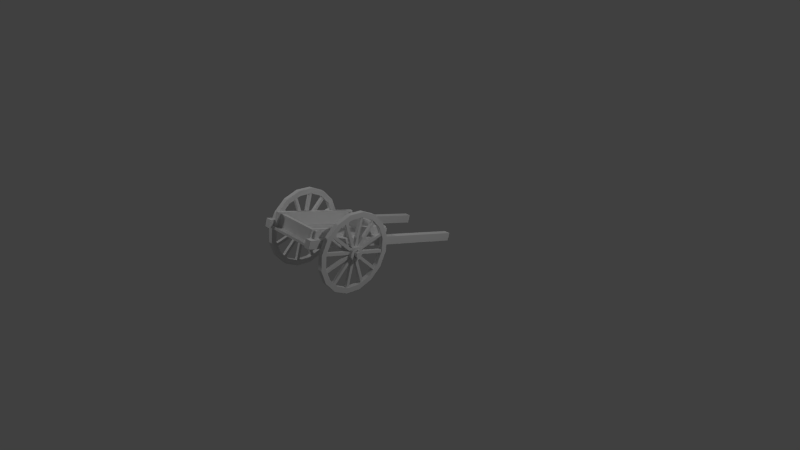 # Source: lowpolycart.blend  (saved by Blender 2.78.0; exported with 4.5.12 LTS)
import bpy
from mathutils import Matrix  # noqa: F401  (used for matrix-valued properties, if any)

bpy.ops.wm.read_factory_settings(use_empty=True)
scene = bpy.context.scene
scene.name = 'Scene'

# ---- collections
col_collection_1 = bpy.data.collections.new('Collection 1'); scene.collection.children.link(col_collection_1)

# ---- materials (node trees are filled in below, after node groups)
mat_lowpolycart = bpy.data.materials.new('lowpolycart')
mat_lowpolycart.alpha_threshold = 0.0
mat_lowpolycart.use_transparent_shadow = False
mat_lowpolycart.roughness = 0.5
mat_lowpolycart.specular_intensity = 0.08
mat_lowpolycart.line_color = (0.0, 0.0, 0.0, 1.0)

# ---- material node trees

# ---- world
world_world = bpy.data.worlds.new('World'); scene.world = world_world
world_world.color = (0.05088, 0.05088, 0.05088)
world_world.use_sun_shadow = False
world_world.sun_shadow_jitter_overblur = 0.0
world_world.cycles.sampling_method = 'NONE'
world_world.cycles.sample_map_resolution = 256

# ---- cameras
cam_camera = bpy.data.cameras.new('Camera')
cam_camera.clip_end = 100.0
cam_camera.lens = 35.0
cam_camera.sensor_width = 32.0
cam_camera.sensor_height = 18.0
cam_camera.ortho_scale = 7.314
cam_camera.dof.focus_distance = 0.0
cam_camera.dof.aperture_fstop = 128.0

# ---- lights
light_lamp_001 = bpy.data.lights.new('Lamp.001', 'POINT')
light_lamp_001.transmission_factor = 0.0
light_lamp_001.cutoff_distance = 30.0
light_lamp_001.energy = 100.0
light_lamp_001.shadow_buffer_clip_start = 1.001
light_lamp_001.shadow_soft_size = 0.1
light_lamp_001.shadow_maximum_resolution = 0.006
light_lamp_001.use_absolute_resolution = True
light_lamp_001.cycles.use_multiple_importance_sampling = False
light_lamp = bpy.data.lights.new('Lamp', 'POINT')
light_lamp.transmission_factor = 0.0
light_lamp.cutoff_distance = 30.0
light_lamp.energy = 100.0
light_lamp.shadow_buffer_clip_start = 1.001
light_lamp.shadow_soft_size = 0.1
light_lamp.shadow_maximum_resolution = 0.006
light_lamp.use_absolute_resolution = True
light_lamp.cycles.use_multiple_importance_sampling = False

# ---- meshes
me_lowpolycart = bpy.data.meshes.new('lowpolycart')
me_lowpolycart.from_pydata([(0.5466, -0.7533, 0.4312), (0.5466, -0.719, 0.541), (0.5498, -0.7458, 0.4289), (0.5498, -0.7115, 0.5386), (0.5576, -0.7428, 0.4279), (0.5576, -0.7084, 0.5377), (0.5654, -0.7458, 0.4289), (0.5654, -0.7115, 0.5386), (0.5686, -0.7533, 0.4312), (0.5686, -0.719, 0.541), (0.5654, -0.7607, 0.4336), (0.5654, -0.7264, 0.5433), (0.5576, -0.7638, 0.4345), (0.5576, -0.7295, 0.5443), (0.5498, -0.7607, 0.4336), (0.5498, -0.7264, 0.5433), (-0.5325, -0.7533, 0.4312), (-0.5325, -0.719, 0.541), (-0.5357, -0.7458, 0.4289), (-0.5357, -0.7115, 0.5386), (-0.5435, -0.7428, 0.4279), (-0.5435, -0.7084, 0.5377), (-0.5513, -0.7458, 0.4289), (-0.5513, -0.7115, 0.5386), (-0.5546, -0.7533, 0.4312), (-0.5546, -0.719, 0.541), (-0.5513, -0.7607, 0.4336), (-0.5513, -0.7264, 0.5433), (-0.5435, -0.7638, 0.4345), (-0.5435, -0.7295, 0.5443), (-0.5357, -0.7607, 0.4336), (-0.5357, -0.7264, 0.5433), (-0.4912, -0.6207, 0.9207), (-0.452, -0.8884, 0.06475), (-0.452, -0.5833, 0.909), (-0.452, -0.8511, 0.05306), (-0.4996, -0.8878, 0.001228), (-0.4996, -1.062, 0.09633), (-0.4996, -1.187, 0.2509), (-0.4996, -1.243, 0.4414), (-0.4996, -1.222, 0.6388), (-0.4996, -1.126, 0.813), (-0.4996, -0.9719, 0.9377), (-0.4996, -0.7814, 0.9937), (-0.4996, -0.584, 0.9725), (-0.4996, -0.4097, 0.8774), (-0.4996, -0.2851, 0.7228), (-0.4996, -0.2291, 0.5324), (-0.4996, -0.2503, 0.3349), (-0.4996, -0.3454, 0.1607), (-0.4996, -0.4999, 0.03605), (-0.4996, -0.6904, -0.01994), (-0.4996, -0.8672, 0.06694), (-0.4996, -1.018, 0.1492), (-0.4996, -1.126, 0.2828), (-0.4996, -1.174, 0.4475), (-0.4996, -1.156, 0.6182), (-0.4996, -1.074, 0.7689), (-0.4996, -0.9399, 0.8767), (-0.4996, -0.7752, 0.9251), (-0.4996, -0.6045, 0.9068), (-0.4996, -0.4538, 0.8245), (-0.4996, -0.3461, 0.6909), (-0.4996, -0.2977, 0.5262), (-0.4996, -0.316, 0.3555), (-0.4996, -0.3982, 0.2048), (-0.4996, -0.5318, 0.09705), (-0.4996, -0.6965, 0.04864), (-0.4425, -0.8878, 0.001228), (-0.4425, -1.062, 0.09633), (-0.4425, -1.187, 0.2509), (-0.4425, -1.243, 0.4414), (-0.4425, -1.222, 0.6388), (-0.4425, -1.126, 0.813), (-0.4425, -0.9719, 0.9377), (-0.4425, -0.7814, 0.9937), (-0.4425, -0.584, 0.9725), (-0.4425, -0.4097, 0.8774), (-0.4425, -0.2851, 0.7228), (-0.4425, -0.2291, 0.5324), (-0.4425, -0.2503, 0.3349), (-0.4425, -0.3454, 0.1607), (-0.4425, -0.4999, 0.03605), (-0.4425, -0.6904, -0.01994), (-0.4425, -0.8672, 0.06694), (-0.4425, -1.018, 0.1492), (-0.4425, -1.126, 0.2828), (-0.4425, -1.174, 0.4475), (-0.4425, -1.156, 0.6182), (-0.4425, -1.074, 0.7689), (-0.4425, -0.9399, 0.8767), (-0.4425, -0.7752, 0.9251), (-0.4425, -0.6045, 0.9068), (-0.4425, -0.4538, 0.8245), (-0.4425, -0.3461, 0.6909), (-0.4425, -0.2977, 0.5262), (-0.4425, -0.316, 0.3555), (-0.4425, -0.3982, 0.2048), (-0.4425, -0.5318, 0.09705), (-0.4425, -0.6965, 0.04864), (-0.4522, -0.762, 0.4035), (-0.41, -0.762, 0.4035), (-0.4522, -0.7168, 0.4016), (-0.41, -0.7168, 0.4016), (-0.4522, -0.6767, 0.4226), (-0.41, -0.6767, 0.4226), (-0.4522, -0.6525, 0.4608), (-0.41, -0.6525, 0.4608), (-0.4522, -0.6506, 0.506), (-0.41, -0.6506, 0.506), (-0.4522, -0.6716, 0.546), (-0.41, -0.6716, 0.546), (-0.4522, -0.7098, 0.5702), (-0.41, -0.7098, 0.5702), (-0.4522, -0.755, 0.5721), (-0.41, -0.755, 0.5721), (-0.4522, -0.7951, 0.5511), (-0.41, -0.7951, 0.5511), (-0.4522, -0.8193, 0.5129), (-0.41, -0.8193, 0.5129), (-0.4522, -0.8211, 0.4678), (-0.41, -0.8211, 0.4678), (-0.4522, -0.8002, 0.4277), (-0.41, -0.8002, 0.4277), (-0.41, -0.7496, 0.4429), (-0.41, -0.7258, 0.4419), (-0.41, -0.7047, 0.453), (-0.41, -0.6919, 0.4731), (-0.41, -0.6909, 0.4969), (-0.41, -0.702, 0.518), (-0.41, -0.7221, 0.5308), (-0.41, -0.746, 0.5318), (-0.41, -0.7671, 0.5207), (-0.41, -0.7798, 0.5006), (-0.41, -0.7808, 0.4768), (-0.41, -0.7698, 0.4557), (-0.4386, -0.7496, 0.4429), (-0.4386, -0.7258, 0.4419), (-0.4386, -0.7047, 0.453), (-0.4386, -0.6919, 0.4731), (-0.4386, -0.6909, 0.4969), (-0.4386, -0.702, 0.518), (-0.4386, -0.7221, 0.5308), (-0.4386, -0.746, 0.5318), (-0.4386, -0.7671, 0.5207), (-0.4386, -0.7798, 0.5006), (-0.4386, -0.7808, 0.4768), (-0.4386, -0.7698, 0.4557), (-0.5318, -0.762, 0.4035), (-0.4896, -0.762, 0.4035), (-0.5318, -0.7168, 0.4016), (-0.4896, -0.7168, 0.4016), (-0.5318, -0.6767, 0.4226), (-0.4896, -0.6767, 0.4226), (-0.5318, -0.6525, 0.4608), (-0.4896, -0.6525, 0.4608), (-0.5318, -0.6506, 0.506), (-0.4896, -0.6506, 0.506), (-0.5318, -0.6716, 0.546), (-0.4896, -0.6716, 0.546), (-0.5318, -0.7098, 0.5702), (-0.4896, -0.7098, 0.5702), (-0.5318, -0.755, 0.5721), (-0.4896, -0.755, 0.5721), (-0.5318, -0.7951, 0.5511), (-0.4896, -0.7951, 0.5511), (-0.5318, -0.8193, 0.5129), (-0.4896, -0.8193, 0.5129), (-0.5318, -0.8211, 0.4678), (-0.4896, -0.8211, 0.4678), (-0.5318, -0.8002, 0.4277), (-0.4896, -0.8002, 0.4277), (-0.5318, -0.7492, 0.4442), (-0.5318, -0.7261, 0.4432), (-0.5318, -0.7056, 0.454), (-0.5318, -0.6932, 0.4735), (-0.5318, -0.6923, 0.4966), (-0.5318, -0.703, 0.5171), (-0.5318, -0.7225, 0.5295), (-0.5318, -0.7457, 0.5305), (-0.5318, -0.7662, 0.5198), (-0.5318, -0.7786, 0.5002), (-0.5318, -0.7795, 0.4771), (-0.5318, -0.7688, 0.4566), (-0.5029, -0.7492, 0.4442), (-0.5029, -0.7261, 0.4432), (-0.5029, -0.7056, 0.454), (-0.5029, -0.6932, 0.4735), (-0.5029, -0.6923, 0.4966), (-0.5029, -0.703, 0.5171), (-0.5029, -0.7225, 0.5295), (-0.5029, -0.7457, 0.5305), (-0.5029, -0.7662, 0.5198), (-0.5029, -0.7786, 0.5002), (-0.5029, -0.7795, 0.4771), (-0.5029, -0.7688, 0.4566), (0.4663, -0.762, 0.4035), (0.4241, -0.762, 0.4035), (0.4663, -0.7168, 0.4016), (0.4241, -0.7168, 0.4016), (0.4663, -0.6767, 0.4226), (0.4241, -0.6767, 0.4226), (0.4663, -0.6525, 0.4608), (0.4241, -0.6525, 0.4608), (0.4663, -0.6506, 0.506), (0.4241, -0.6506, 0.506), (0.4663, -0.6716, 0.546), (0.4241, -0.6716, 0.546), (0.4663, -0.7098, 0.5702), (0.4241, -0.7098, 0.5702), (0.4663, -0.755, 0.5721), (0.4241, -0.755, 0.5721), (0.4663, -0.7951, 0.5511), (0.4241, -0.7951, 0.5511), (0.4663, -0.8193, 0.5129), (0.4241, -0.8193, 0.5129), (0.4663, -0.8211, 0.4678), (0.4241, -0.8211, 0.4678), (0.4663, -0.8002, 0.4277), (0.4241, -0.8002, 0.4277), (0.4241, -0.7496, 0.4429), (0.4241, -0.7258, 0.4419), (0.4241, -0.7047, 0.453), (0.4241, -0.6919, 0.4731), (0.4241, -0.6909, 0.4969), (0.4241, -0.702, 0.518), (0.4241, -0.7221, 0.5308), (0.4241, -0.746, 0.5318), (0.4241, -0.7671, 0.5207), (0.4241, -0.7798, 0.5006), (0.4241, -0.7808, 0.4768), (0.4241, -0.7698, 0.4557), (0.4527, -0.7496, 0.4429), (0.4527, -0.7258, 0.4419), (0.4527, -0.7047, 0.453), (0.4527, -0.6919, 0.4731), (0.4527, -0.6909, 0.4969), (0.4527, -0.702, 0.518), (0.4527, -0.7221, 0.5308), (0.4527, -0.746, 0.5318), (0.4527, -0.7671, 0.5207), (0.4527, -0.7798, 0.5006), (0.4527, -0.7808, 0.4768), (0.4527, -0.7698, 0.4557), (0.5459, -0.762, 0.4035), (0.5037, -0.762, 0.4035), (0.5459, -0.7168, 0.4016), (0.5037, -0.7168, 0.4016), (0.5459, -0.6767, 0.4226), (0.5037, -0.6767, 0.4226), (0.5459, -0.6525, 0.4608), (0.5037, -0.6525, 0.4608), (0.5459, -0.6506, 0.506), (0.5037, -0.6506, 0.506), (0.5459, -0.6716, 0.546), (0.5037, -0.6716, 0.546), (0.5459, -0.7098, 0.5702), (0.5037, -0.7098, 0.5702), (0.5459, -0.755, 0.5721), (0.5037, -0.755, 0.5721), (0.5459, -0.7951, 0.5511), (0.5037, -0.7951, 0.5511), (0.5459, -0.8193, 0.5129), (0.5037, -0.8193, 0.5129), (0.5459, -0.8211, 0.4678), (0.5037, -0.8211, 0.4678), (0.5459, -0.8002, 0.4277), (0.5037, -0.8002, 0.4277), (0.5459, -0.7492, 0.4442), (0.5459, -0.7261, 0.4432), (0.5459, -0.7056, 0.454), (0.5459, -0.6932, 0.4735), (0.5459, -0.6923, 0.4966), (0.5459, -0.703, 0.5171), (0.5459, -0.7225, 0.5295), (0.5459, -0.7457, 0.5305), (0.5459, -0.7662, 0.5198), (0.5459, -0.7786, 0.5002), (0.5459, -0.7795, 0.4771), (0.5459, -0.7688, 0.4566), (0.517, -0.7492, 0.4442), (0.517, -0.7261, 0.4432), (0.517, -0.7056, 0.454), (0.517, -0.6932, 0.4735), (0.517, -0.6923, 0.4966), (0.517, -0.703, 0.5171), (0.517, -0.7225, 0.5295), (0.517, -0.7457, 0.5305), (0.517, -0.7662, 0.5198), (0.517, -0.7786, 0.5002), (0.517, -0.7795, 0.4771), (0.517, -0.7688, 0.4566), (0.5137, -0.8878, 0.001228), (0.5137, -1.062, 0.09633), (0.5137, -1.187, 0.2509), (0.5137, -1.243, 0.4414), (0.5137, -1.222, 0.6388), (0.5137, -1.126, 0.813), (0.5137, -0.9719, 0.9377), (0.5137, -0.7814, 0.9937), (0.5137, -0.584, 0.9725), (0.5137, -0.4097, 0.8774), (0.5137, -0.2851, 0.7228), (0.5137, -0.2291, 0.5324), (0.5137, -0.2503, 0.3349), (0.5137, -0.3454, 0.1607), (0.5137, -0.4999, 0.03605), (0.5137, -0.6904, -0.01994), (0.5137, -0.8672, 0.06694), (0.5137, -1.018, 0.1492), (0.5137, -1.126, 0.2828), (0.5137, -1.174, 0.4475), (0.5137, -1.156, 0.6182), (0.5137, -1.074, 0.7689), (0.5137, -0.9399, 0.8767), (0.5137, -0.7752, 0.9251), (0.5137, -0.6045, 0.9068), (0.5137, -0.4538, 0.8245), (0.5137, -0.3461, 0.6909), (0.5137, -0.2977, 0.5262), (0.5137, -0.316, 0.3555), (0.5137, -0.3982, 0.2048), (0.5137, -0.5318, 0.09705), (0.5137, -0.6965, 0.04864), (0.4566, -0.8878, 0.001228), (0.4566, -1.062, 0.09633), (0.4566, -1.187, 0.2509), (0.4566, -1.243, 0.4414), (0.4566, -1.222, 0.6388), (0.4566, -1.126, 0.813), (0.4566, -0.9719, 0.9377), (0.4566, -0.7814, 0.9937), (0.4566, -0.584, 0.9725), (0.4566, -0.4097, 0.8774), (0.4566, -0.2851, 0.7228), (0.4566, -0.2291, 0.5324), (0.4566, -0.2503, 0.3349), (0.4566, -0.3454, 0.1607), (0.4566, -0.4999, 0.03605), (0.4566, -0.6904, -0.01994), (0.4566, -0.8672, 0.06694), (0.4566, -1.018, 0.1492), (0.4566, -1.126, 0.2828), (0.4566, -1.174, 0.4475), (0.4566, -1.156, 0.6182), (0.4566, -1.074, 0.7689), (0.4566, -0.9399, 0.8767), (0.4566, -0.7752, 0.9251), (0.4566, -0.6045, 0.9068), (0.4566, -0.4538, 0.8245), (0.4566, -0.3461, 0.6909), (0.4566, -0.2977, 0.5262), (0.4566, -0.316, 0.3555), (0.4566, -0.3982, 0.2048), (0.4566, -0.5318, 0.09705), (0.4566, -0.6965, 0.04864), (0.5884, -0.747, 0.4512), (-0.5736, -0.747, 0.4512), (0.5884, -0.7277, 0.4504), (-0.5736, -0.7277, 0.4504), (0.5884, -0.7106, 0.4594), (-0.5736, -0.7106, 0.4594), (0.5884, -0.7002, 0.4757), (-0.5736, -0.7002, 0.4757), (0.5884, -0.6994, 0.495), (-0.5736, -0.6994, 0.495), (0.5884, -0.7084, 0.5122), (-0.5736, -0.7084, 0.5122), (0.5884, -0.7247, 0.5225), (-0.5736, -0.7247, 0.5225), (0.5866, -0.7441, 0.5233), (-0.5736, -0.7441, 0.5233), (0.5866, -0.7612, 0.5144), (-0.5736, -0.7612, 0.5144), (0.5866, -0.7716, 0.498), (-0.5736, -0.7716, 0.498), (0.5866, -0.7724, 0.4787), (-0.5736, -0.7724, 0.4787), (0.5866, -0.7634, 0.4615), (-0.5736, -0.7634, 0.4615), (-0.3471, -1.307, 0.7184), (-0.3471, -0.1227, 0.3478), (-0.3471, -1.298, 0.7474), (-0.3471, -0.1136, 0.3768), (0.3612, -0.1136, 0.3768), (0.3612, -1.298, 0.7474), (0.3612, -1.307, 0.7184), (0.3612, -0.1227, 0.3478), (-0.3593, -1.182, 0.8795), (-0.3593, -1.135, 0.8648), (-0.3593, -1.231, 0.7248), (-0.3593, -1.183, 0.71), (-0.3593, -0.1464, 0.5555), (-0.3593, -0.09917, 0.5407), (-0.3593, -0.1948, 0.4007), (-0.3593, -0.1476, 0.386), (0.007039, -1.182, 0.8795), (0.3734, -1.182, 0.8795), (0.3734, -1.135, 0.8648), (0.007039, -1.135, 0.8648), (0.007039, -1.231, 0.7248), (0.3734, -1.231, 0.7248), (0.3734, -1.183, 0.71), (0.007039, -1.183, 0.71), (0.007039, -0.1464, 0.5555), (0.3734, -0.1464, 0.5555), (0.3734, -0.09917, 0.5407), (0.007039, -0.09917, 0.5407), (0.007039, -0.1948, 0.4007), (0.3734, -0.1948, 0.4007), (0.3734, -0.1476, 0.386), (0.007039, -0.1476, 0.386), (-0.2887, -1.215, 0.9065), (-0.3283, -1.215, 0.9065), (-0.3283, -0.08583, 0.5534), (-0.2887, -0.08583, 0.5534), (-0.2887, -1.267, 0.7393), (-0.3283, -1.267, 0.7393), (-0.3283, -0.1381, 0.3862), (-0.2887, -0.1381, 0.3862), (0.3028, -1.215, 0.9065), (0.3424, -1.215, 0.9065), (0.3424, -0.08583, 0.5534), (0.3028, -0.08583, 0.5534), (0.3028, -1.267, 0.7393), (0.3424, -1.267, 0.7393), (0.3424, -0.1381, 0.3862), (0.3028, -0.1381, 0.3862), (-0.3283, -1.335, 0.7238), (-0.4085, -1.335, 0.7238), (-0.4085, 0.9293, 0.01543), (-0.3283, 0.9293, 0.01543), (-0.3283, -1.304, 0.8228), (-0.4085, -1.304, 0.8228), (-0.4085, 0.9602, 0.1144), (-0.3283, 0.9602, 0.1144), (0.3423, -1.335, 0.7238), (0.4226, -1.335, 0.7238), (0.4226, 0.9293, 0.01543), (0.3423, 0.9293, 0.01543), (0.3423, -1.304, 0.8228), (0.4226, -1.304, 0.8228), (0.4226, 0.9602, 0.1144), (0.3423, 0.9602, 0.1144), (-0.4912, -0.3026, 0.604), (-0.452, -0.3026, 0.604), (-0.452, -1.178, 0.4079), (-0.4912, -1.178, 0.4079), (-0.4912, -0.2941, 0.5658), (-0.452, -0.2941, 0.5658), (-0.452, -1.169, 0.3697), (-0.4912, -1.169, 0.3697), (-0.4912, -0.4192, 0.8049), (-0.452, -0.4192, 0.8049), (-0.452, -1.079, 0.1976), (-0.4912, -1.079, 0.1976), (-0.4912, -0.3927, 0.7761), (-0.452, -0.3927, 0.7761), (-0.452, -1.053, 0.1688), (-0.4912, -1.053, 0.1688), (-0.4912, -0.853, 0.9201), (-0.452, -0.853, 0.9201), (-0.452, -0.6569, 0.04502), (-0.4912, -0.6569, 0.04502), (-0.4912, -0.8148, 0.9287), (-0.452, -0.8148, 0.9287), (-0.452, -0.6187, 0.05359), (-0.4912, -0.6187, 0.05359), (-0.4912, -1.054, 0.8035), (-0.452, -1.054, 0.8035), (-0.452, -0.4466, 0.1437), (-0.4912, -0.4466, 0.1437), (-0.4912, -1.025, 0.83), (-0.452, -1.025, 0.83), (-0.452, -0.4178, 0.1702), (-0.4912, -0.4178, 0.1702), (-0.452, -0.6207, 0.9207), (-0.4912, -0.8884, 0.06475), (-0.4912, -0.5833, 0.909), (-0.4912, -0.8511, 0.05306), (-0.4912, -1.17, 0.602), (-0.452, -1.17, 0.602), (-0.452, -0.3138, 0.3343), (-0.4912, -0.3138, 0.3343), (-0.4912, -1.158, 0.6394), (-0.452, -1.158, 0.6394), (-0.452, -0.3021, 0.3717), (-0.4912, -0.3021, 0.3717), (0.5053, -0.3026, 0.604), (0.4661, -0.3026, 0.604), (0.4661, -1.178, 0.4079), (0.5053, -1.178, 0.4079), (0.5053, -0.2941, 0.5658), (0.4661, -0.2941, 0.5658), (0.4661, -1.169, 0.3697), (0.5053, -1.169, 0.3697), (0.5053, -0.4192, 0.8049), (0.4661, -0.4192, 0.8049), (0.4661, -1.079, 0.1976), (0.5053, -1.079, 0.1976), (0.5053, -0.3927, 0.7761), (0.4661, -0.3927, 0.7761), (0.4661, -1.053, 0.1688), (0.5053, -1.053, 0.1688), (0.5053, -0.853, 0.9201), (0.4661, -0.853, 0.9201), (0.4661, -0.6569, 0.04502), (0.5053, -0.6569, 0.04502), (0.5053, -0.8148, 0.9287), (0.4661, -0.8148, 0.9287), (0.4661, -0.6187, 0.05359), (0.5053, -0.6187, 0.05359), (0.5053, -1.054, 0.8035), (0.4661, -1.054, 0.8035), (0.4661, -0.4466, 0.1437), (0.5053, -0.4466, 0.1437), (0.5053, -1.025, 0.83), (0.4661, -1.025, 0.83), (0.4661, -0.4178, 0.1702), (0.5053, -0.4178, 0.1702), (0.5053, -0.6207, 0.9207), (0.4661, -0.6207, 0.9207), (0.4661, -0.8884, 0.06475), (0.5053, -0.8884, 0.06475), (0.5053, -0.5833, 0.909), (0.4661, -0.5833, 0.909), (0.4661, -0.8511, 0.05306), (0.5053, -0.8511, 0.05306), (0.5053, -1.17, 0.602), (0.4661, -1.17, 0.602), (0.4661, -0.3138, 0.3343), (0.5053, -0.3138, 0.3343), (0.5053, -1.158, 0.6394), (0.4661, -1.158, 0.6394), (0.4661, -0.3021, 0.3717), (0.5053, -0.3021, 0.3717)], [], [(0, 1, 3), (2, 3, 4), (4, 5, 6), (6, 7, 9), (8, 9, 10), (10, 11, 12), (9, 13, 11), (14, 15, 0), (12, 13, 15), (12, 8, 10), (16, 18, 19), (18, 20, 19), (20, 22, 23), (22, 24, 23), (24, 26, 27), (26, 28, 27), (27, 23, 25), (30, 16, 17), (28, 30, 31), (16, 30, 18), (64, 63, 47), (58, 57, 41), (65, 64, 48), (59, 58, 42), (53, 52, 36), (66, 65, 49), (60, 59, 43), (54, 53, 38), (67, 66, 51), (61, 60, 44), (55, 54, 38), (67, 51, 36), (62, 61, 45), (56, 55, 39), (63, 62, 46), (57, 56, 40), (96, 80, 79), (90, 74, 73), (97, 81, 80), (91, 75, 74), (85, 69, 68), (98, 82, 81), (92, 76, 75), (86, 70, 85), (99, 83, 82), (93, 77, 76), (87, 71, 70), (99, 84, 68), (94, 78, 77), (88, 72, 87), (95, 79, 78), (89, 73, 72), (69, 37, 68), (67, 52, 84), (63, 95, 62), (58, 90, 89), (53, 85, 84), (80, 48, 47), (75, 43, 42), (70, 38, 37), (64, 96, 95), (59, 91, 90), (54, 86, 85), (81, 49, 48), (76, 44, 43), (71, 39, 38), (65, 97, 64), (60, 92, 91), (55, 87, 86), (82, 50, 81), (77, 45, 76), (72, 40, 39), (66, 98, 65), (61, 93, 92), (56, 88, 87), (83, 51, 50), (78, 46, 77), (73, 41, 72), (67, 99, 66), (62, 94, 93), (57, 89, 56), (83, 68, 36), (79, 47, 46), (74, 42, 73), (100, 102, 101), (102, 104, 105), (104, 106, 105), (106, 108, 107), (108, 110, 111), (110, 112, 111), (112, 114, 115), (114, 116, 117), (116, 118, 119), (118, 120, 121), (101, 124, 123), (122, 100, 101), (120, 122, 121), (106, 110, 108), (131, 143, 142), (121, 134, 133), (117, 132, 115), (113, 130, 111), (109, 128, 107), (105, 126, 103), (103, 125, 124), (121, 123, 134), (119, 133, 117), (115, 131, 113), (111, 129, 128), (107, 127, 105), (141, 139, 140), (125, 137, 136), (132, 144, 143), (126, 138, 137), (133, 145, 144), (126, 127, 138), (134, 146, 145), (128, 140, 139), (135, 147, 134), (129, 141, 128), (124, 136, 147), (130, 142, 129), (148, 150, 151), (150, 152, 151), (152, 154, 155), (154, 156, 157), (156, 158, 159), (158, 160, 161), (160, 162, 163), (162, 164, 163), (164, 166, 167), (166, 168, 167), (159, 155, 157), (170, 148, 149), (168, 170, 169), (170, 183, 172), (181, 193, 194), (166, 181, 168), (162, 179, 164), (158, 177, 178), (154, 175, 176), (150, 173, 174), (148, 172, 150), (168, 182, 170), (164, 180, 181), (160, 178, 179), (156, 176, 158), (152, 174, 175), (187, 189, 188), (175, 187, 188), (182, 194, 183), (176, 188, 177), (183, 195, 184), (177, 189, 178), (178, 190, 191), (172, 184, 185), (179, 191, 192), (173, 185, 186), (180, 192, 193), (174, 186, 187), (196, 197, 199), (198, 199, 200), (200, 201, 203), (202, 203, 205), (204, 205, 206), (206, 207, 208), (208, 209, 211), (210, 211, 213), (212, 213, 214), (214, 215, 216), (197, 219, 220), (218, 219, 196), (216, 217, 219), (206, 202, 204), (227, 226, 238), (217, 215, 229), (213, 211, 227), (209, 207, 226), (205, 203, 224), (201, 199, 222), (199, 197, 221), (219, 217, 230), (215, 213, 229), (211, 209, 226), (207, 205, 224), (203, 201, 223), (240, 242, 241), (221, 220, 232), (228, 227, 239), (222, 221, 233), (229, 228, 240), (235, 223, 234), (230, 229, 241), (224, 223, 236), (231, 230, 242), (225, 224, 236), (220, 231, 243), (226, 225, 238), (244, 245, 247), (246, 247, 248), (248, 249, 251), (250, 251, 252), (252, 253, 254), (254, 255, 257), (256, 257, 259), (258, 259, 261), (260, 261, 263), (262, 263, 265), (251, 255, 253), (266, 267, 245), (264, 265, 267), (266, 244, 268), (277, 278, 290), (262, 264, 277), (258, 260, 275), (254, 256, 274), (250, 252, 272), (246, 248, 270), (244, 246, 268), (264, 266, 279), (260, 262, 277), (256, 258, 275), (252, 254, 272), (248, 250, 270), (285, 283, 284), (271, 272, 284), (278, 279, 290), (272, 273, 285), (279, 268, 280), (273, 274, 286), (274, 275, 287), (268, 269, 281), (275, 276, 288), (269, 270, 282), (276, 277, 289), (270, 271, 283), (320, 304, 319), (314, 298, 313), (321, 305, 320), (315, 299, 298), (309, 293, 292), (322, 306, 305), (316, 300, 315), (310, 294, 309), (323, 307, 322), (317, 301, 300), (311, 295, 294), (323, 308, 292), (318, 302, 301), (312, 296, 295), (319, 303, 318), (313, 297, 296), (352, 351, 335), (346, 345, 329), (353, 352, 336), (347, 346, 330), (341, 340, 324), (354, 353, 337), (348, 347, 332), (342, 341, 326), (355, 354, 338), (349, 348, 332), (343, 342, 326), (355, 339, 324), (350, 349, 334), (344, 343, 327), (351, 350, 335), (345, 344, 328), (325, 324, 292), (323, 355, 340), (319, 318, 350), (314, 313, 345), (309, 308, 341), (336, 335, 304), (331, 330, 299), (326, 325, 294), (320, 319, 351), (315, 314, 346), (310, 309, 341), (337, 336, 305), (332, 331, 299), (327, 326, 294), (321, 320, 353), (316, 315, 347), (311, 310, 342), (338, 337, 305), (333, 332, 300), (328, 327, 295), (322, 321, 354), (317, 316, 348), (312, 311, 343), (339, 338, 306), (334, 333, 301), (329, 328, 297), (323, 322, 355), (318, 317, 349), (313, 312, 345), (339, 307, 292), (335, 334, 303), (330, 329, 298), (356, 357, 359), (358, 359, 361), (360, 361, 363), (362, 363, 365), (364, 365, 367), (366, 367, 369), (368, 369, 370), (370, 371, 373), (372, 373, 375), (374, 375, 377), (373, 377, 375), (378, 379, 357), (376, 377, 379), (356, 358, 378), (385, 382, 380), (382, 383, 380), (386, 380, 387), (385, 386, 387), (383, 384, 381), (384, 383, 382), (400, 396, 388), (390, 388, 389), (391, 389, 399), (403, 399, 396), (396, 399, 389), (403, 400, 390), (408, 404, 392), (394, 392, 393), (395, 393, 407), (411, 407, 404), (404, 407, 393), (411, 408, 394), (400, 401, 396), (401, 402, 398), (402, 403, 399), (403, 399, 396), (396, 397, 398), (403, 402, 401), (408, 409, 405), (409, 410, 406), (410, 411, 407), (411, 407, 404), (404, 405, 407), (411, 410, 409), (416, 412, 413), (417, 413, 414), (418, 414, 415), (419, 415, 412), (412, 415, 414), (419, 416, 418), (424, 425, 421), (425, 426, 422), (426, 427, 422), (427, 424, 420), (420, 421, 422), (427, 426, 425), (432, 433, 428), (433, 434, 430), (434, 435, 430), (435, 432, 431), (428, 429, 431), (435, 434, 432), (440, 436, 437), (441, 437, 442), (442, 438, 439), (443, 439, 440), (436, 439, 437), (443, 440, 441), (448, 444, 449), (449, 445, 450), (450, 446, 447), (451, 447, 444), (444, 447, 445), (451, 448, 449), (456, 452, 453), (457, 453, 458), (458, 454, 455), (459, 455, 456), (452, 455, 454), (459, 456, 457), (464, 460, 461), (465, 461, 462), (466, 462, 467), (467, 463, 460), (460, 463, 462), (467, 464, 465), (472, 468, 473), (473, 469, 474), (474, 470, 471), (475, 471, 468), (468, 471, 470), (475, 472, 473), (484, 480, 481), (485, 481, 482), (486, 482, 487), (487, 483, 480), (480, 483, 482), (487, 484, 485), (492, 493, 489), (493, 494, 490), (494, 495, 491), (495, 492, 488), (488, 489, 490), (495, 494, 493), (500, 501, 497), (501, 502, 498), (502, 503, 499), (503, 500, 496), (496, 497, 498), (503, 502, 501), (508, 509, 505), (509, 510, 506), (510, 511, 507), (511, 508, 507), (504, 505, 507), (511, 510, 508), (516, 517, 513), (517, 518, 514), (518, 519, 514), (519, 516, 515), (512, 513, 514), (519, 518, 516), (524, 525, 520), (525, 526, 522), (526, 527, 523), (527, 524, 523), (520, 521, 522), (527, 526, 525), (532, 533, 529), (533, 534, 529), (534, 535, 531), (535, 532, 528), (528, 529, 531), (535, 534, 533), (478, 32, 476), (34, 476, 33), (35, 33, 479), (479, 477, 32), (32, 477, 33), (479, 478, 35), (2, 0, 3), (24, 25, 23), (383, 381, 380), (8, 6, 9), (66, 50, 51), (361, 369, 367), (1, 15, 13), (5, 1, 7), (3, 1, 5), (195, 190, 186), (9, 7, 13), (11, 13, 12), (14, 12, 15), (14, 0, 12), (12, 0, 8), (0, 2, 4), (8, 0, 4), (6, 8, 4), (17, 16, 19), (15, 1, 0), (21, 20, 23), (20, 21, 19), (25, 24, 27), (3, 5, 4), (31, 17, 23), (31, 27, 29), (31, 23, 27), (19, 21, 17), (21, 23, 17), (31, 30, 17), (29, 28, 31), (22, 26, 24), (30, 28, 18), (350, 334, 335), (22, 20, 26), (139, 141, 143), (48, 64, 47), (42, 58, 41), (49, 65, 48), (43, 59, 42), (37, 53, 36), (50, 66, 49), (44, 60, 43), (427, 423, 422), (41, 40, 72), (45, 61, 44), (39, 55, 38), (52, 67, 36), (46, 62, 45), (40, 56, 39), (47, 63, 46), (41, 57, 40), (95, 96, 79), (89, 90, 73), (96, 97, 80), (90, 91, 74), (84, 85, 68), (97, 98, 81), (91, 92, 75), (1, 13, 7), (98, 99, 82), (92, 93, 76), (86, 87, 70), (83, 99, 68), (93, 94, 77), (347, 331, 332), (94, 95, 78), (88, 89, 72), (37, 36, 68), (99, 67, 84), (72, 71, 87), (57, 58, 89), (52, 53, 84), (79, 80, 47), (74, 75, 42), (69, 70, 37), (63, 64, 95), (58, 59, 90), (53, 54, 85), (80, 81, 48), (75, 76, 43), (70, 71, 38), (320, 352, 353), (59, 60, 91), (54, 55, 86), (322, 354, 355), (401, 397, 396), (71, 72, 39), (42, 41, 73), (60, 61, 92), (55, 56, 87), (82, 83, 50), (437, 438, 442), (146, 147, 139), (99, 98, 66), (61, 62, 93), (445, 446, 450), (51, 83, 36), (78, 79, 46), (469, 470, 474), (534, 530, 529), (103, 102, 105), (106, 107, 105), (108, 109, 107), (109, 108, 111), (112, 113, 111), (113, 112, 115), (115, 114, 117), (117, 116, 119), (119, 118, 121), (127, 126, 105), (123, 122, 101), (290, 283, 288), (100, 122, 102), (102, 122, 116), (120, 118, 116), (478, 34, 35), (106, 104, 110), (104, 102, 110), (102, 116, 110), (116, 114, 112), (110, 116, 112), (130, 131, 142), (119, 121, 133), (132, 131, 115), (130, 129, 111), (128, 127, 107), (510, 509, 508), (101, 103, 124), (28, 29, 27), (133, 132, 117), (131, 130, 113), (109, 111, 128), (123, 135, 134), (146, 144, 145), (137, 138, 139), (137, 139, 147), (146, 143, 144), (143, 141, 142), (28, 26, 18), (136, 137, 147), (405, 406, 407), (143, 146, 139), (124, 125, 136), (131, 132, 143), (125, 126, 137), (132, 133, 144), (529, 530, 531), (133, 134, 145), (127, 128, 139), (147, 146, 134), (141, 140, 128), (135, 124, 147), (124, 135, 123), (149, 148, 151), (300, 299, 315), (153, 152, 155), (155, 154, 157), (157, 156, 159), (159, 158, 161), (161, 160, 163), (164, 165, 163), (165, 164, 167), (525, 521, 520), (149, 151, 171), (169, 165, 167), (153, 155, 151), (171, 151, 169), (169, 151, 165), (161, 163, 151), (439, 438, 437), (159, 161, 151), (223, 235, 236), (171, 170, 149), (170, 171, 169), (148, 170, 172), (182, 181, 194), (181, 182, 168), (433, 429, 428), (160, 158, 178), (156, 154, 176), (152, 150, 174), (172, 173, 150), (182, 183, 170), (166, 164, 181), (162, 160, 179), (176, 177, 158), (154, 152, 175), (190, 192, 191), (195, 194, 192), (223, 222, 234), (195, 192, 190), (184, 195, 186), (185, 184, 186), (207, 209, 208), (190, 189, 187), (186, 190, 187), (176, 175, 188), (194, 195, 183), (188, 189, 177), (172, 183, 184), (189, 190, 178), (179, 178, 191), (173, 172, 185), (180, 179, 192), (174, 173, 186), (181, 180, 193), (175, 174, 187), (198, 196, 199), (199, 201, 200), (202, 200, 203), (204, 202, 205), (205, 207, 206), (303, 302, 318), (210, 208, 211), (212, 210, 213), (213, 215, 214), (215, 217, 216), (219, 231, 220), (219, 197, 196), (218, 216, 219), (198, 200, 202), (198, 202, 208), (216, 212, 214), (196, 198, 218), (218, 198, 210), (218, 212, 216), (212, 218, 210), (89, 88, 56), (202, 206, 208), (239, 227, 238), (230, 217, 229), (228, 213, 227), (207, 225, 226), (203, 223, 224), (199, 221, 222), (307, 306, 322), (231, 219, 230), (213, 228, 229), (227, 211, 226), (225, 207, 224), (9, 11, 10), (234, 233, 235), (233, 232, 243), (235, 233, 242), (236, 235, 237), (237, 235, 239), (237, 239, 238), (240, 239, 235), (122, 120, 116), (518, 517, 516), (233, 221, 232), (240, 228, 239), (234, 222, 233), (241, 229, 240), (5, 7, 6), (242, 230, 241), (102, 103, 101), (243, 231, 242), (237, 225, 236), (232, 220, 243), (225, 237, 238), (246, 244, 247), (247, 249, 248), (250, 248, 251), (251, 253, 252), (253, 255, 254), (256, 254, 257), (258, 256, 259), (260, 258, 261), (262, 260, 263), (264, 262, 265), (257, 261, 259), (249, 247, 251), (255, 251, 267), (247, 245, 267), (447, 446, 445), (261, 265, 263), (265, 261, 267), (257, 255, 267), (308, 340, 341), (244, 266, 245), (266, 264, 267), (279, 266, 268), (289, 277, 290), (264, 278, 277), (260, 276, 275), (273, 254, 274), (271, 250, 272), (269, 246, 270), (246, 269, 268), (278, 264, 279), (276, 260, 277), (274, 256, 275), (254, 273, 272), (250, 271, 270), (288, 286, 287), (290, 288, 289), (286, 288, 285), (281, 282, 283), (281, 283, 290), (291, 280, 290), (201, 222, 223), (280, 281, 290), (142, 141, 129), (283, 271, 284), (279, 291, 290), (284, 272, 285), (291, 279, 280), (285, 273, 286), (286, 274, 287), (280, 268, 281), (287, 275, 288), (281, 269, 282), (288, 276, 289), (282, 270, 283), (304, 303, 319), (298, 297, 313), (152, 153, 151), (314, 315, 298), (308, 309, 292), (321, 322, 305), (505, 506, 507), (349, 333, 334), (325, 293, 294), (316, 317, 300), (310, 311, 294), (307, 323, 292), (317, 318, 301), (311, 312, 295), (294, 293, 309), (312, 313, 296), (336, 352, 335), (330, 346, 329), (337, 353, 336), (331, 347, 330), (325, 341, 324), (338, 354, 337), (179, 180, 164), (251, 247, 267), (339, 355, 338), (333, 349, 332), (327, 343, 326), (340, 355, 324), (50, 49, 81), (328, 344, 327), (334, 302, 303), (329, 345, 328), (293, 325, 292), (308, 323, 340), (351, 319, 350), (346, 314, 345), (233, 243, 242), (335, 303, 304), (524, 520, 523), (261, 257, 267), (352, 320, 351), (347, 315, 346), (342, 310, 341), (168, 169, 167), (300, 332, 299), (295, 327, 294), (95, 94, 62), (348, 316, 347), (343, 311, 342), (306, 338, 305), (301, 333, 300), (296, 328, 295), (384, 387, 381), (349, 317, 348), (344, 312, 343), (307, 339, 306), (302, 334, 301), (416, 417, 418), (97, 96, 64), (350, 318, 349), (127, 139, 138), (324, 339, 292), (98, 97, 65), (329, 297, 298), (358, 356, 359), (360, 358, 361), (362, 360, 363), (364, 362, 365), (366, 364, 367), (368, 366, 369), (369, 371, 370), (372, 370, 373), (374, 372, 375), (376, 374, 377), (357, 379, 377), (357, 377, 373), (363, 367, 365), (359, 357, 361), (369, 373, 371), (283, 285, 288), (357, 373, 361), (363, 361, 367), (356, 378, 357), (378, 376, 379), (372, 368, 370), (358, 360, 378), (372, 366, 368), (376, 372, 374), (376, 366, 372), (362, 364, 366), (362, 366, 360), (380, 381, 387), (378, 360, 376), (386, 385, 380), (373, 369, 361), (439, 436, 440), (384, 385, 387), (126, 125, 103), (385, 384, 382), (390, 400, 388), (391, 390, 389), (403, 391, 399), (400, 403, 396), (388, 396, 389), (391, 403, 390), (394, 408, 392), (395, 394, 393), (411, 395, 407), (408, 411, 404), (392, 404, 393), (395, 411, 394), (341, 325, 326), (397, 401, 398), (398, 402, 399), (400, 403, 396), (399, 396, 398), (400, 403, 401), (404, 408, 405), (405, 409, 406), (406, 410, 407), (408, 411, 404), (53, 37, 38), (408, 411, 409), (417, 416, 413), (418, 417, 414), (419, 418, 415), (416, 419, 412), (413, 412, 414), (305, 304, 320), (420, 424, 421), (421, 425, 422), (312, 344, 345), (423, 427, 420), (423, 420, 422), (424, 427, 425), (46, 45, 77), (429, 433, 430), (435, 431, 430), (434, 433, 432), (208, 210, 198), (429, 430, 431), (441, 440, 437), (432, 428, 431), (443, 442, 439), (516, 512, 515), (20, 18, 26), (442, 443, 441), (163, 165, 151), (444, 445, 449), (451, 450, 447), (448, 451, 444), (328, 296, 297), (450, 451, 449), (457, 456, 453), (70, 69, 85), (459, 458, 455), (453, 454, 458), (453, 452, 454), (458, 459, 457), (465, 464, 461), (466, 465, 462), (462, 463, 467), (464, 467, 460), (461, 460, 462), (466, 467, 465), (468, 469, 473), (455, 452, 456), (475, 474, 471), (472, 475, 468), (469, 468, 470), (474, 475, 473), (485, 484, 481), (486, 485, 482), (482, 483, 487), (484, 487, 480), (481, 480, 482), (486, 487, 485), (488, 492, 489), (489, 493, 490), (490, 494, 491), (491, 495, 488), (491, 488, 490), (492, 495, 493), (496, 500, 497), (497, 501, 498), (498, 502, 499), (499, 503, 496), (499, 496, 498), (500, 503, 501), (504, 508, 505), (505, 509, 506), (506, 510, 507), (194, 193, 192), (197, 220, 221), (155, 159, 151), (512, 516, 513), (513, 517, 514), (519, 515, 514), (45, 44, 76), (515, 512, 514), (122, 123, 121), (321, 353, 354), (521, 525, 522), (522, 526, 523), (336, 304, 305), (523, 520, 522), (524, 527, 525), (528, 532, 529), (242, 240, 235), (530, 534, 531), (531, 535, 528), (330, 298, 299), (532, 535, 533), (34, 478, 476), (35, 34, 33), (33, 477, 479), (478, 479, 32), (476, 32, 33), (508, 504, 507), (366, 376, 360)])
_uv = me_lowpolycart.uv_layers.new(name='UVMap')
_uv.uv.foreach_set('vector', [0.6074, 0.438, 0.6073, 0.3839, 0.6101, 0.3839, 0.6111, 0.3806, 0.6113, 0.4391, 0.6068, 0.3806, 0.6068, 0.3806, 0.607, 0.4391, 0.6038, 0.3807, 0.6104, 0.438, 0.6102, 0.3839, 0.6142, 0.3839, 0.6144, 0.438, 0.6142, 0.3839, 0.6172, 0.438, 0.6339, 0.3807, 0.6337, 0.4391, 0.6296, 0.3806, 0.6412, 0.391, 0.6339, 0.394, 0.6369, 0.391, 0.6035, 0.438, 0.6033, 0.3839, 0.6074, 0.438, 0.6296, 0.3806, 0.6294, 0.4391, 0.6263, 0.4391, 0.6339, 0.3837, 0.6369, 0.391, 0.6339, 0.388, 0.6136, 0.4292, 0.6116, 0.4292, 0.6115, 0.3906, 0.6207, 0.3906, 0.6235, 0.3906, 0.6206, 0.4292, 0.6235, 0.3906, 0.6256, 0.3906, 0.6254, 0.4292, 0.6067, 0.3906, 0.6095, 0.3906, 0.6066, 0.4292, 0.6095, 0.3906, 0.6115, 0.3906, 0.6114, 0.4292, 0.6257, 0.3906, 0.6285, 0.3906, 0.6256, 0.4292, 0.6222, 0.3767, 0.6271, 0.3747, 0.6251, 0.3767, 0.6165, 0.4292, 0.6136, 0.4292, 0.6135, 0.3906, 0.6285, 0.3906, 0.6305, 0.3906, 0.6304, 0.4292, 0.6251, 0.3835, 0.6222, 0.3835, 0.6271, 0.3815, 0.6978, 0.2797, 0.6821, 0.2732, 0.6834, 0.2664, 0.6307, 0.3245, 0.6372, 0.3403, 0.6316, 0.3441, 0.7099, 0.2917, 0.6978, 0.2797, 0.7016, 0.274, 0.6307, 0.3075, 0.6307, 0.3245, 0.624, 0.3259, 0.6978, 0.3523, 0.7099, 0.3403, 0.7156, 0.3441, 0.7164, 0.3075, 0.7099, 0.2917, 0.7156, 0.2879, 0.6372, 0.2917, 0.6307, 0.3075, 0.624, 0.3061, 0.6821, 0.3588, 0.6978, 0.3523, 0.6834, 0.3656, 0.7164, 0.3245, 0.7164, 0.3075, 0.7231, 0.3259, 0.6493, 0.2797, 0.6372, 0.2917, 0.6316, 0.2879, 0.665, 0.3588, 0.6821, 0.3588, 0.6834, 0.3656, 0.7164, 0.3245, 0.7231, 0.3259, 0.7156, 0.3441, 0.665, 0.2732, 0.6493, 0.2797, 0.6455, 0.274, 0.6493, 0.3523, 0.665, 0.3588, 0.6637, 0.3656, 0.6821, 0.2732, 0.665, 0.2732, 0.6637, 0.2664, 0.6372, 0.3403, 0.6493, 0.3523, 0.6455, 0.358, 0.5502, 0.3523, 0.5464, 0.358, 0.5325, 0.3441, 0.5659, 0.2732, 0.5646, 0.2664, 0.5843, 0.2664, 0.5659, 0.3588, 0.5646, 0.3656, 0.5464, 0.358, 0.5502, 0.2797, 0.5464, 0.274, 0.5646, 0.2664, 0.6173, 0.3245, 0.624, 0.3259, 0.6165, 0.3441, 0.583, 0.3588, 0.5843, 0.3656, 0.5646, 0.3656, 0.5381, 0.2917, 0.5325, 0.2879, 0.5464, 0.274, 0.6173, 0.3075, 0.624, 0.3061, 0.6173, 0.3245, 0.5987, 0.3523, 0.6025, 0.358, 0.5843, 0.3656, 0.5316, 0.3075, 0.5249, 0.3061, 0.5325, 0.2879, 0.6108, 0.2917, 0.6165, 0.2879, 0.624, 0.3061, 0.5987, 0.3523, 0.6108, 0.3403, 0.6165, 0.3441, 0.5316, 0.3245, 0.5249, 0.3259, 0.5249, 0.3061, 0.5987, 0.2797, 0.6025, 0.274, 0.6108, 0.2917, 0.5381, 0.3403, 0.5325, 0.3441, 0.5249, 0.3259, 0.583, 0.2732, 0.5843, 0.2664, 0.6025, 0.274, 0.6416, 0.3795, 0.6359, 0.3795, 0.6415, 0.3656, 0.6593, 0.3656, 0.6593, 0.3776, 0.6536, 0.3776, 0.6477, 0.3813, 0.6533, 0.3813, 0.6477, 0.3984, 0.6357, 0.4104, 0.63, 0.4104, 0.6301, 0.3934, 0.6593, 0.3934, 0.6536, 0.3934, 0.6536, 0.3776, 0.6241, 0.4356, 0.6297, 0.4356, 0.6297, 0.4496, 0.6652, 0.4217, 0.6595, 0.4217, 0.6595, 0.4035, 0.6416, 0.3977, 0.6359, 0.3977, 0.6359, 0.3795, 0.6476, 0.3656, 0.6533, 0.3656, 0.6533, 0.3813, 0.6357, 0.4262, 0.63, 0.4261, 0.63, 0.4104, 0.6592, 0.4104, 0.6535, 0.4104, 0.6536, 0.3934, 0.6241, 0.4174, 0.6298, 0.4174, 0.6297, 0.4356, 0.6418, 0.4217, 0.6475, 0.4217, 0.6474, 0.4356, 0.6417, 0.4174, 0.636, 0.4174, 0.6359, 0.3977, 0.6653, 0.3984, 0.671, 0.3983, 0.6653, 0.4141, 0.6356, 0.4382, 0.6299, 0.4382, 0.63, 0.4261, 0.6592, 0.4262, 0.6535, 0.4261, 0.6535, 0.4104, 0.6242, 0.3977, 0.6298, 0.3977, 0.6241, 0.4174, 0.6418, 0.4035, 0.6475, 0.4035, 0.6418, 0.4217, 0.6417, 0.4356, 0.6361, 0.4356, 0.636, 0.4174, 0.6652, 0.3813, 0.6709, 0.3813, 0.6653, 0.3984, 0.6478, 0.4141, 0.6534, 0.4141, 0.6535, 0.4261, 0.6358, 0.3776, 0.6301, 0.3776, 0.6302, 0.3656, 0.6242, 0.3795, 0.6299, 0.3795, 0.6298, 0.3977, 0.6419, 0.3838, 0.6476, 0.3838, 0.6418, 0.4035, 0.6651, 0.3838, 0.6594, 0.3838, 0.665, 0.3656, 0.6652, 0.3656, 0.6709, 0.3656, 0.6652, 0.3813, 0.6477, 0.3984, 0.6534, 0.3983, 0.6534, 0.4141, 0.6358, 0.3934, 0.6301, 0.3934, 0.6358, 0.3776, 0.6242, 0.3795, 0.6243, 0.3656, 0.6299, 0.3656, 0.6419, 0.3656, 0.6476, 0.3656, 0.6476, 0.3838, 0.6651, 0.4035, 0.6595, 0.4035, 0.6651, 0.3838, 0.71, 0.3923, 0.7099, 0.4065, 0.6968, 0.3923, 0.7099, 0.4065, 0.7099, 0.4187, 0.6967, 0.4187, 0.7098, 0.306, 0.7098, 0.3183, 0.6966, 0.306, 0.7098, 0.3183, 0.7097, 0.3324, 0.6966, 0.3182, 0.7097, 0.3324, 0.7097, 0.3446, 0.6965, 0.3446, 0.7096, 0.3416, 0.7096, 0.3538, 0.6964, 0.3416, 0.7096, 0.3538, 0.7097, 0.368, 0.6965, 0.368, 0.7097, 0.368, 0.7097, 0.3802, 0.6965, 0.3802, 0.6965, 0.4622, 0.6965, 0.4499, 0.7097, 0.45, 0.6965, 0.4499, 0.6966, 0.4358, 0.7098, 0.4358, 0.6761, 0.2735, 0.667, 0.2826, 0.6639, 0.2664, 0.71, 0.3801, 0.71, 0.3923, 0.6968, 0.3923, 0.6966, 0.4358, 0.6966, 0.4235, 0.7098, 0.4358, 0.5847, 0.3263, 0.5777, 0.3527, 0.5777, 0.3385, 0.6609, 0.4312, 0.6699, 0.4312, 0.6698, 0.4387, 0.6497, 0.2664, 0.6531, 0.2789, 0.6466, 0.2826, 0.6304, 0.2858, 0.6429, 0.2891, 0.6304, 0.2999, 0.6375, 0.3121, 0.6466, 0.303, 0.6497, 0.3192, 0.6639, 0.3192, 0.6605, 0.3067, 0.6761, 0.3121, 0.6832, 0.2999, 0.6707, 0.2966, 0.6832, 0.2858, 0.6832, 0.2858, 0.6707, 0.2891, 0.667, 0.2826, 0.6497, 0.2664, 0.6639, 0.2664, 0.6531, 0.2789, 0.6375, 0.2735, 0.6466, 0.2826, 0.6304, 0.2858, 0.6304, 0.2999, 0.6429, 0.2966, 0.6375, 0.3121, 0.6497, 0.3192, 0.6531, 0.3067, 0.6605, 0.3067, 0.6761, 0.3121, 0.667, 0.303, 0.6832, 0.2999, 0.5499, 0.41, 0.5536, 0.4239, 0.5499, 0.4174, 0.5498, 0.4063, 0.5409, 0.4063, 0.5409, 0.3988, 0.6609, 0.4247, 0.6699, 0.4248, 0.6699, 0.4312, 0.5498, 0.4127, 0.5409, 0.4127, 0.5409, 0.4063, 0.5409, 0.4267, 0.5498, 0.4267, 0.5498, 0.4331, 0.7012, 0.2665, 0.7012, 0.2729, 0.6923, 0.2664, 0.5409, 0.4192, 0.5498, 0.4192, 0.5498, 0.4267, 0.7012, 0.2804, 0.6922, 0.2804, 0.6922, 0.2729, 0.5409, 0.4127, 0.5499, 0.4128, 0.5409, 0.4192, 0.7011, 0.2868, 0.6922, 0.2868, 0.7012, 0.2804, 0.5498, 0.3988, 0.5409, 0.3988, 0.5409, 0.3924, 0.6609, 0.4386, 0.6698, 0.4387, 0.6609, 0.4451, 0.6172, 0.4512, 0.6172, 0.437, 0.6304, 0.437, 0.6172, 0.437, 0.6171, 0.4248, 0.6304, 0.437, 0.6316, 0.3739, 0.6315, 0.3862, 0.6184, 0.3861, 0.6315, 0.3862, 0.6315, 0.4003, 0.6183, 0.4002, 0.6315, 0.4003, 0.6315, 0.4125, 0.6183, 0.4125, 0.6327, 0.332, 0.6327, 0.3442, 0.6196, 0.3442, 0.6327, 0.3442, 0.6328, 0.3583, 0.6196, 0.3584, 0.6328, 0.3583, 0.6328, 0.3706, 0.6196, 0.3584, 0.6203, 0.3436, 0.6203, 0.3314, 0.6335, 0.3314, 0.6203, 0.3314, 0.6202, 0.3173, 0.6335, 0.3314, 0.6304, 0.3913, 0.6375, 0.4177, 0.6304, 0.4054, 0.6172, 0.4634, 0.6172, 0.4512, 0.6304, 0.4511, 0.6202, 0.3173, 0.6202, 0.305, 0.6334, 0.3172, 0.6304, 0.2858, 0.6176, 0.2892, 0.6139, 0.2829, 0.5498, 0.4467, 0.5408, 0.4466, 0.5408, 0.4394, 0.6234, 0.3121, 0.6139, 0.3027, 0.6304, 0.2999, 0.597, 0.3192, 0.6004, 0.3063, 0.6111, 0.3192, 0.5777, 0.2999, 0.5906, 0.2964, 0.5942, 0.3027, 0.5847, 0.2735, 0.5942, 0.2829, 0.5906, 0.2892, 0.6111, 0.2664, 0.6077, 0.2793, 0.6004, 0.2793, 0.6234, 0.2735, 0.6139, 0.2829, 0.6111, 0.2664, 0.6304, 0.2999, 0.6176, 0.2964, 0.6304, 0.2858, 0.6111, 0.3192, 0.6077, 0.3063, 0.6139, 0.3027, 0.5847, 0.3121, 0.5942, 0.3027, 0.6004, 0.3063, 0.5777, 0.2858, 0.5906, 0.2892, 0.5777, 0.2999, 0.597, 0.2664, 0.6004, 0.2793, 0.5942, 0.2829, 0.7066, 0.3228, 0.6931, 0.3192, 0.7003, 0.3192, 0.5589, 0.4339, 0.5679, 0.4339, 0.5679, 0.4411, 0.5498, 0.4394, 0.5408, 0.4394, 0.5499, 0.4332, 0.5589, 0.4411, 0.5679, 0.4411, 0.5589, 0.4474, 0.7194, 0.2868, 0.7104, 0.2868, 0.7103, 0.2806, 0.7102, 0.2994, 0.7192, 0.2994, 0.7102, 0.3057, 0.7102, 0.3057, 0.7193, 0.3057, 0.7193, 0.3129, 0.7194, 0.2805, 0.7103, 0.2806, 0.7103, 0.2733, 0.7102, 0.3129, 0.7193, 0.3129, 0.7193, 0.3192, 0.7194, 0.2733, 0.7103, 0.2733, 0.7103, 0.2671, 0.5498, 0.4529, 0.5408, 0.4529, 0.5408, 0.4466, 0.5589, 0.4276, 0.5679, 0.4276, 0.5679, 0.4339, 0.6022, 0.4323, 0.6102, 0.4323, 0.6102, 0.4409, 0.6022, 0.4409, 0.6102, 0.4409, 0.6022, 0.4483, 0.6036, 0.4028, 0.6105, 0.4028, 0.6106, 0.4092, 0.6036, 0.4092, 0.6106, 0.4092, 0.6106, 0.4167, 0.6036, 0.4167, 0.6106, 0.4167, 0.6036, 0.4232, 0.6106, 0.4028, 0.6176, 0.4028, 0.6106, 0.4092, 0.6106, 0.4092, 0.6176, 0.4092, 0.6176, 0.4167, 0.6107, 0.4167, 0.6176, 0.4167, 0.6176, 0.4232, 0.6183, 0.4483, 0.6103, 0.4483, 0.6183, 0.4409, 0.6183, 0.4409, 0.6103, 0.4409, 0.6183, 0.4323, 0.5706, 0.3263, 0.5777, 0.3385, 0.5615, 0.3354, 0.6023, 0.4249, 0.6103, 0.4249, 0.6022, 0.4323, 0.6183, 0.4323, 0.6103, 0.4323, 0.6103, 0.4249, 0.6497, 0.372, 0.6761, 0.3649, 0.6639, 0.372, 0.5816, 0.4387, 0.5815, 0.4312, 0.5905, 0.4312, 0.5777, 0.3527, 0.5706, 0.3649, 0.5615, 0.3558, 0.5584, 0.372, 0.5442, 0.372, 0.5476, 0.3595, 0.532, 0.3649, 0.5249, 0.3527, 0.5411, 0.3558, 0.5249, 0.3385, 0.532, 0.3263, 0.5374, 0.3419, 0.5442, 0.3192, 0.5584, 0.3192, 0.5476, 0.3317, 0.5584, 0.3192, 0.5706, 0.3263, 0.555, 0.3317, 0.5777, 0.3385, 0.5777, 0.3527, 0.5652, 0.3493, 0.5706, 0.3649, 0.5584, 0.372, 0.5615, 0.3558, 0.5442, 0.372, 0.532, 0.3649, 0.5411, 0.3558, 0.5249, 0.3527, 0.5249, 0.3385, 0.5374, 0.3419, 0.532, 0.3263, 0.5442, 0.3192, 0.5411, 0.3354, 0.5499, 0.3896, 0.56, 0.3998, 0.5536, 0.3961, 0.5409, 0.3859, 0.5409, 0.3784, 0.5498, 0.3785, 0.5816, 0.4451, 0.5816, 0.4387, 0.5905, 0.4386, 0.5409, 0.3923, 0.5409, 0.3859, 0.5498, 0.3859, 0.5588, 0.4415, 0.5588, 0.448, 0.5499, 0.448, 0.6922, 0.2729, 0.6832, 0.2729, 0.6921, 0.2664, 0.5589, 0.4341, 0.5588, 0.4415, 0.5499, 0.4415, 0.6832, 0.2804, 0.6832, 0.2729, 0.6922, 0.2804, 0.5589, 0.4276, 0.5589, 0.4341, 0.5499, 0.434, 0.6833, 0.2868, 0.6832, 0.2804, 0.6922, 0.2804, 0.5409, 0.3784, 0.5409, 0.372, 0.5499, 0.372, 0.5815, 0.4312, 0.5815, 0.4248, 0.5905, 0.4312, 0.6833, 0.4358, 0.6965, 0.4358, 0.6964, 0.45, 0.6832, 0.4499, 0.6964, 0.45, 0.6832, 0.4622, 0.5249, 0.4107, 0.5381, 0.4106, 0.5381, 0.4229, 0.525, 0.4229, 0.5381, 0.4229, 0.525, 0.4371, 0.525, 0.4371, 0.5382, 0.437, 0.525, 0.4493, 0.6304, 0.4248, 0.6436, 0.4247, 0.6437, 0.437, 0.6305, 0.437, 0.6437, 0.437, 0.6437, 0.4511, 0.6305, 0.4512, 0.6437, 0.4511, 0.6437, 0.4634, 0.7098, 0.4235, 0.6966, 0.4235, 0.6966, 0.4113, 0.7098, 0.4113, 0.6966, 0.4113, 0.6965, 0.3972, 0.5706, 0.2735, 0.5442, 0.2664, 0.5584, 0.2664, 0.6833, 0.4235, 0.6965, 0.4236, 0.6965, 0.4358, 0.7097, 0.3971, 0.6965, 0.3972, 0.6965, 0.3849, 0.6304, 0.4054, 0.6234, 0.4177, 0.6139, 0.4082, 0.5686, 0.4411, 0.5686, 0.4339, 0.5776, 0.4339, 0.6234, 0.379, 0.6304, 0.3913, 0.6139, 0.3885, 0.597, 0.372, 0.6111, 0.372, 0.6004, 0.3848, 0.5777, 0.3913, 0.5847, 0.379, 0.5942, 0.3885, 0.5847, 0.4177, 0.5777, 0.4054, 0.5906, 0.402, 0.6111, 0.4247, 0.597, 0.4247, 0.6004, 0.4119, 0.6234, 0.4177, 0.6111, 0.4247, 0.6139, 0.4082, 0.6304, 0.3913, 0.6304, 0.4054, 0.6176, 0.402, 0.6111, 0.372, 0.6234, 0.379, 0.6139, 0.3885, 0.5847, 0.379, 0.597, 0.372, 0.6004, 0.3848, 0.5777, 0.4054, 0.5777, 0.3913, 0.5906, 0.402, 0.597, 0.4247, 0.5847, 0.4177, 0.6004, 0.4119, 0.6832, 0.3021, 0.6868, 0.3156, 0.6832, 0.3093, 0.7193, 0.3255, 0.7193, 0.3327, 0.7102, 0.3327, 0.5686, 0.4339, 0.5686, 0.4276, 0.5776, 0.4339, 0.7193, 0.3327, 0.7193, 0.339, 0.7103, 0.339, 0.7189, 0.4236, 0.7189, 0.4298, 0.7099, 0.4298, 0.7102, 0.267, 0.7103, 0.2733, 0.7012, 0.2733, 0.7103, 0.2733, 0.7103, 0.2805, 0.7013, 0.2806, 0.7189, 0.4298, 0.7189, 0.4371, 0.7098, 0.437, 0.7103, 0.2805, 0.7103, 0.2868, 0.7013, 0.2868, 0.7189, 0.4371, 0.7188, 0.4433, 0.7098, 0.4433, 0.5686, 0.4474, 0.5686, 0.4411, 0.5777, 0.4411, 0.7192, 0.3192, 0.7193, 0.3255, 0.7102, 0.3255, 0.6372, 0.3403, 0.6316, 0.3441, 0.6307, 0.3245, 0.6821, 0.2732, 0.6834, 0.2664, 0.6978, 0.2797, 0.6493, 0.3523, 0.6455, 0.358, 0.6372, 0.3403, 0.665, 0.2732, 0.6637, 0.2664, 0.6834, 0.2664, 0.7099, 0.3403, 0.7156, 0.3441, 0.7016, 0.358, 0.665, 0.3588, 0.6637, 0.3656, 0.6455, 0.358, 0.6493, 0.2797, 0.6455, 0.274, 0.665, 0.2732, 0.7164, 0.3245, 0.7231, 0.3259, 0.7099, 0.3403, 0.6821, 0.3588, 0.6834, 0.3656, 0.665, 0.3588, 0.6372, 0.2917, 0.6316, 0.2879, 0.6455, 0.274, 0.7164, 0.3075, 0.7231, 0.3061, 0.7231, 0.3259, 0.6821, 0.3588, 0.6978, 0.3523, 0.7016, 0.358, 0.6307, 0.3075, 0.624, 0.3061, 0.6316, 0.2879, 0.7099, 0.2917, 0.7156, 0.2879, 0.7231, 0.3061, 0.6307, 0.3245, 0.624, 0.3259, 0.6307, 0.3075, 0.6978, 0.2797, 0.7016, 0.274, 0.7156, 0.2879, 0.5987, 0.2797, 0.583, 0.2732, 0.5843, 0.2664, 0.5316, 0.3245, 0.5381, 0.3403, 0.5325, 0.3441, 0.6108, 0.2917, 0.5987, 0.2797, 0.6025, 0.274, 0.5316, 0.3075, 0.5316, 0.3245, 0.5249, 0.3259, 0.5987, 0.3523, 0.6108, 0.3403, 0.6165, 0.3441, 0.6173, 0.3075, 0.6108, 0.2917, 0.6165, 0.2879, 0.5381, 0.2917, 0.5316, 0.3075, 0.5325, 0.2879, 0.583, 0.3588, 0.5987, 0.3523, 0.5843, 0.3656, 0.6173, 0.3245, 0.6173, 0.3075, 0.624, 0.3061, 0.5502, 0.2797, 0.5381, 0.2917, 0.5325, 0.2879, 0.5659, 0.3588, 0.583, 0.3588, 0.5843, 0.3656, 0.6173, 0.3245, 0.624, 0.3259, 0.6165, 0.3441, 0.5659, 0.2732, 0.5502, 0.2797, 0.5646, 0.2664, 0.5502, 0.3523, 0.5659, 0.3588, 0.5646, 0.3656, 0.583, 0.2732, 0.5659, 0.2732, 0.5843, 0.2664, 0.5381, 0.3403, 0.5502, 0.3523, 0.5464, 0.358, 0.6302, 0.4356, 0.6301, 0.4174, 0.6358, 0.4174, 0.5366, 0.3984, 0.5309, 0.3983, 0.5309, 0.3813, 0.6122, 0.3983, 0.6123, 0.4141, 0.6066, 0.4141, 0.624, 0.4261, 0.624, 0.4382, 0.6183, 0.4382, 0.5367, 0.3656, 0.5366, 0.3813, 0.531, 0.3656, 0.6416, 0.3838, 0.6416, 0.4035, 0.6359, 0.3838, 0.6242, 0.3977, 0.6242, 0.3795, 0.6298, 0.3977, 0.5251, 0.3795, 0.5251, 0.3656, 0.5308, 0.3795, 0.6122, 0.3813, 0.6122, 0.3983, 0.6065, 0.3984, 0.6239, 0.4104, 0.624, 0.4261, 0.6183, 0.4262, 0.6123, 0.3776, 0.6123, 0.3656, 0.6179, 0.3656, 0.6415, 0.3656, 0.6416, 0.3838, 0.6358, 0.3656, 0.6241, 0.4174, 0.6242, 0.3977, 0.6298, 0.3977, 0.525, 0.3977, 0.5251, 0.3795, 0.5308, 0.3795, 0.6121, 0.3656, 0.6122, 0.3813, 0.6064, 0.3656, 0.6239, 0.3934, 0.6239, 0.4104, 0.6183, 0.4104, 0.6123, 0.3934, 0.6123, 0.3776, 0.618, 0.3776, 0.63, 0.3795, 0.6299, 0.3656, 0.6356, 0.3656, 0.6241, 0.4356, 0.6241, 0.4174, 0.6298, 0.4174, 0.525, 0.4174, 0.525, 0.3977, 0.5307, 0.3977, 0.5365, 0.4141, 0.5365, 0.4262, 0.5308, 0.4141, 0.6238, 0.3776, 0.6239, 0.3934, 0.6182, 0.3934, 0.6124, 0.4104, 0.6123, 0.3934, 0.618, 0.3934, 0.63, 0.3977, 0.63, 0.3795, 0.6357, 0.3795, 0.624, 0.4496, 0.6241, 0.4356, 0.6297, 0.4356, 0.5249, 0.4356, 0.525, 0.4174, 0.5306, 0.4356, 0.5366, 0.3984, 0.5365, 0.4141, 0.5309, 0.3983, 0.6238, 0.3656, 0.6238, 0.3776, 0.6182, 0.3776, 0.6124, 0.4262, 0.6124, 0.4104, 0.6181, 0.4261, 0.63, 0.3977, 0.6357, 0.3977, 0.6358, 0.4174, 0.6416, 0.4035, 0.6417, 0.4217, 0.636, 0.4035, 0.6242, 0.3795, 0.6243, 0.3656, 0.6299, 0.3795, 0.6316, 0.2757, 0.6323, 0.5199, 0.6288, 0.5199, 0.6281, 0.2757, 0.6288, 0.5199, 0.6248, 0.5199, 0.624, 0.2758, 0.6248, 0.5199, 0.6212, 0.5199, 0.6331, 0.2732, 0.6339, 0.5173, 0.6304, 0.5173, 0.6296, 0.2732, 0.6304, 0.5173, 0.6263, 0.5173, 0.6256, 0.2732, 0.6263, 0.5173, 0.6228, 0.5173, 0.6316, 0.2671, 0.6309, 0.5113, 0.6281, 0.2675, 0.6281, 0.2675, 0.6274, 0.5113, 0.6233, 0.5113, 0.624, 0.2675, 0.6233, 0.5113, 0.6198, 0.5112, 0.6207, 0.5341, 0.6199, 0.2904, 0.6234, 0.2904, 0.6511, 0.4261, 0.6548, 0.4297, 0.6525, 0.4284, 0.6282, 0.5341, 0.6275, 0.2903, 0.631, 0.2903, 0.6242, 0.5341, 0.6234, 0.2904, 0.6275, 0.2903, 0.6598, 0.4112, 0.6611, 0.4135, 0.6574, 0.4098, 0.7204, 0.3653, 0.7201, 0.2732, 0.7241, 0.2732, 0.7162, 0.4345, 0.7157, 0.2732, 0.7201, 0.4345, 0.7112, 0.4345, 0.6192, 0.4348, 0.7107, 0.2732, 0.7112, 0.2732, 0.7152, 0.2732, 0.7157, 0.4345, 0.7204, 0.4573, 0.7201, 0.3653, 0.7243, 0.4573, 0.5266, 0.2732, 0.6187, 0.2735, 0.6182, 0.4348, 0.6188, 0.3605, 0.6039, 0.3606, 0.6038, 0.3268, 0.6539, 0.3944, 0.6538, 0.4093, 0.6493, 0.4093, 0.6343, 0.3267, 0.6493, 0.3268, 0.6492, 0.3606, 0.6682, 0.3944, 0.6682, 0.4093, 0.6636, 0.4093, 0.6542, 0.3605, 0.6587, 0.3605, 0.6588, 0.3943, 0.6637, 0.3605, 0.6683, 0.3605, 0.6682, 0.3943, 0.634, 0.3605, 0.619, 0.3606, 0.6189, 0.3268, 0.619, 0.4094, 0.6189, 0.3944, 0.6235, 0.3944, 0.6038, 0.3943, 0.5888, 0.3944, 0.5887, 0.3606, 0.6038, 0.3944, 0.6037, 0.4094, 0.5991, 0.4093, 0.6494, 0.3605, 0.6539, 0.3605, 0.654, 0.3943, 0.6589, 0.3605, 0.6635, 0.3605, 0.6634, 0.3943, 0.6188, 0.3605, 0.6189, 0.3943, 0.6039, 0.3606, 0.6589, 0.3943, 0.6634, 0.3944, 0.6634, 0.4093, 0.6341, 0.3943, 0.6342, 0.3605, 0.6492, 0.3606, 0.6682, 0.3944, 0.6682, 0.4093, 0.6636, 0.4093, 0.6542, 0.3605, 0.654, 0.3267, 0.6586, 0.3267, 0.6637, 0.3605, 0.6638, 0.3267, 0.6684, 0.3267, 0.634, 0.3605, 0.6341, 0.3943, 0.6191, 0.3944, 0.6588, 0.4093, 0.6543, 0.4093, 0.6542, 0.3944, 0.6035, 0.3267, 0.6036, 0.3605, 0.5887, 0.3606, 0.6038, 0.3944, 0.6037, 0.4094, 0.5991, 0.4093, 0.6494, 0.3605, 0.6493, 0.3267, 0.6539, 0.3605, 0.6589, 0.3605, 0.659, 0.3267, 0.6636, 0.3267, 0.6646, 0.3436, 0.6647, 0.3577, 0.6615, 0.3577, 0.6335, 0.374, 0.6195, 0.3741, 0.6192, 0.2792, 0.6646, 0.3577, 0.6647, 0.3717, 0.6615, 0.3717, 0.6032, 0.4377, 0.5892, 0.4378, 0.5889, 0.3429, 0.6633, 0.4282, 0.663, 0.3334, 0.6662, 0.3334, 0.6577, 0.3436, 0.658, 0.4384, 0.6545, 0.3436, 0.6615, 0.3858, 0.6647, 0.3858, 0.6646, 0.3998, 0.6186, 0.3436, 0.6189, 0.4384, 0.6049, 0.4385, 0.6614, 0.3717, 0.6646, 0.3717, 0.6615, 0.3858, 0.633, 0.3436, 0.6333, 0.4384, 0.6192, 0.4385, 0.6545, 0.4384, 0.6513, 0.4384, 0.6511, 0.3436, 0.658, 0.3436, 0.6611, 0.3436, 0.6614, 0.4384, 0.6651, 0.2922, 0.6543, 0.2922, 0.665, 0.2783, 0.6149, 0.4811, 0.6136, 0.2863, 0.6321, 0.2862, 0.6657, 0.3077, 0.6537, 0.3077, 0.6656, 0.2923, 0.5979, 0.4782, 0.5968, 0.2834, 0.6124, 0.4782, 0.5937, 0.4778, 0.5796, 0.4779, 0.5925, 0.283, 0.6322, 0.286, 0.6482, 0.286, 0.6337, 0.4809, 0.5247, 0.3881, 0.5247, 0.3725, 0.5368, 0.3724, 0.5594, 0.2797, 0.5732, 0.2796, 0.5603, 0.4836, 0.5247, 0.3684, 0.5246, 0.3527, 0.5368, 0.3527, 0.5413, 0.2797, 0.5551, 0.2797, 0.5422, 0.4836, 0.5976, 0.4852, 0.5962, 0.2812, 0.6129, 0.4851, 0.5938, 0.2808, 0.5925, 0.4848, 0.5783, 0.4848, 0.6568, 0.3818, 0.6568, 0.3861, 0.6519, 0.3818, 0.6147, 0.3803, 0.6097, 0.3804, 0.6146, 0.2664, 0.64, 0.3804, 0.64, 0.3853, 0.6351, 0.3853, 0.6099, 0.3807, 0.6049, 0.3807, 0.605, 0.2668, 0.6568, 0.3861, 0.657, 0.443, 0.6519, 0.3861, 0.691, 0.3669, 0.6907, 0.4655, 0.6857, 0.4655, 0.6147, 0.3853, 0.6097, 0.3853, 0.6097, 0.3804, 0.662, 0.3818, 0.657, 0.3818, 0.6621, 0.2679, 0.6853, 0.3669, 0.6853, 0.3712, 0.6803, 0.3712, 0.6758, 0.3803, 0.6708, 0.3804, 0.6757, 0.2664, 0.6805, 0.4282, 0.6803, 0.3712, 0.6853, 0.3712, 0.5994, 0.2665, 0.5991, 0.3804, 0.5941, 0.3803, 0.6857, 0.3644, 0.6857, 0.3669, 0.6808, 0.3669, 0.6351, 0.2665, 0.64, 0.2664, 0.6401, 0.3803, 0.5497, 0.3828, 0.5541, 0.3828, 0.5498, 0.3878, 0.6257, 0.2679, 0.6307, 0.2679, 0.6306, 0.3818, 0.5581, 0.3793, 0.5577, 0.2654, 0.5627, 0.2654, 0.6854, 0.2657, 0.6857, 0.3644, 0.6808, 0.3644, 0.686, 0.3669, 0.686, 0.3644, 0.691, 0.3669, 0.6515, 0.2893, 0.6565, 0.2893, 0.6514, 0.4032, 0.6206, 0.3867, 0.6206, 0.3818, 0.6256, 0.3818, 0.6554, 0.2665, 0.6604, 0.2664, 0.6605, 0.3803, 0.686, 0.3644, 0.6857, 0.2658, 0.6907, 0.2657, 0.5786, 0.2672, 0.579, 0.3811, 0.574, 0.3811, 0.5622, 0.3804, 0.5665, 0.3804, 0.5665, 0.3853, 0.5302, 0.2665, 0.5352, 0.2664, 0.5356, 0.3803, 0.6256, 0.443, 0.6256, 0.4387, 0.6305, 0.443, 0.5477, 0.2689, 0.5527, 0.2689, 0.5531, 0.3828, 0.6307, 0.3818, 0.6305, 0.4387, 0.6256, 0.4387, 0.7066, 0.3644, 0.7069, 0.463, 0.7019, 0.4631, 0.6861, 0.3676, 0.6911, 0.3676, 0.6911, 0.3719, 0.6151, 0.2668, 0.615, 0.3807, 0.61, 0.3807, 0.6049, 0.3807, 0.6099, 0.3807, 0.6099, 0.3857, 0.6255, 0.2679, 0.6256, 0.3818, 0.6207, 0.3818, 0.6862, 0.3719, 0.6911, 0.3719, 0.6913, 0.4288, 0.7019, 0.2657, 0.7069, 0.2658, 0.7066, 0.3644, 0.625, 0.3804, 0.63, 0.3804, 0.63, 0.3853, 0.6718, 0.2664, 0.6719, 0.3803, 0.667, 0.3804, 0.6709, 0.3804, 0.6758, 0.3804, 0.6758, 0.3847, 0.657, 0.2679, 0.6569, 0.3818, 0.6519, 0.3818, 0.6757, 0.4416, 0.6707, 0.4416, 0.6709, 0.3847, 0.5625, 0.2664, 0.5675, 0.2665, 0.5671, 0.3804, 0.6966, 0.3644, 0.7016, 0.3644, 0.7016, 0.3669, 0.6249, 0.3803, 0.625, 0.2664, 0.63, 0.2665, 0.5497, 0.3828, 0.5497, 0.3878, 0.5454, 0.3878, 0.6277, 0.3789, 0.6276, 0.265, 0.6327, 0.3789, 0.5996, 0.3811, 0.5946, 0.3811, 0.5999, 0.2672, 0.6963, 0.2658, 0.7013, 0.2657, 0.6966, 0.3644, 0.707, 0.3676, 0.702, 0.3676, 0.702, 0.3651, 0.6504, 0.3804, 0.6503, 0.2665, 0.6553, 0.2664, 0.6329, 0.3984, 0.6279, 0.3983, 0.6329, 0.3934, 0.6401, 0.3803, 0.6403, 0.2664, 0.6451, 0.3804, 0.707, 0.3651, 0.702, 0.3651, 0.7023, 0.2664, 0.5893, 0.2672, 0.5943, 0.2672, 0.5896, 0.3811, 0.5994, 0.3804, 0.5994, 0.3853, 0.5951, 0.3804, 0.563, 0.3793, 0.5634, 0.2654, 0.5683, 0.2654, 0.6861, 0.2665, 0.6911, 0.2664, 0.6911, 0.2689, 0.5785, 0.3804, 0.5781, 0.2665, 0.5835, 0.3803, 0.6914, 0.3676, 0.6865, 0.3676, 0.6862, 0.269, 0.7178, 0.2665, 0.7228, 0.2664, 0.7231, 0.3651, 0.5843, 0.3811, 0.5843, 0.3861, 0.58, 0.386, 0.5428, 0.3828, 0.5424, 0.2689, 0.5477, 0.3828, 0.615, 0.442, 0.61, 0.442, 0.61, 0.4377, 0.5253, 0.3804, 0.5249, 0.2665, 0.5299, 0.2664, 0.6102, 0.3807, 0.6152, 0.3807, 0.61, 0.4377, 0.6719, 0.3676, 0.6769, 0.3676, 0.6772, 0.4662, 0.5515, 0.3853, 0.5472, 0.3853, 0.5472, 0.3804, 0.579, 0.2672, 0.584, 0.2672, 0.5843, 0.3811, 0.6719, 0.269, 0.6719, 0.2665, 0.6769, 0.2689, 0.5466, 0.2664, 0.5515, 0.2665, 0.5512, 0.3804, 0.7181, 0.4638, 0.7178, 0.3651, 0.7228, 0.3651, 0.6769, 0.2689, 0.6772, 0.3676, 0.6719, 0.269, 0.6102, 0.438, 0.6074, 0.438, 0.6101, 0.3839, 0.6095, 0.3906, 0.6094, 0.4292, 0.6066, 0.4292, 0.7157, 0.2732, 0.7196, 0.2732, 0.7201, 0.4345, 0.6144, 0.438, 0.6104, 0.438, 0.6142, 0.3839, 0.7164, 0.3075, 0.7231, 0.3061, 0.7231, 0.3259, 0.6611, 0.4234, 0.6525, 0.4211, 0.6548, 0.4198, 0.6369, 0.4014, 0.6339, 0.3983, 0.6339, 0.394, 0.6442, 0.3983, 0.6369, 0.4014, 0.6442, 0.394, 0.6412, 0.4014, 0.6369, 0.4014, 0.6442, 0.3983, 0.7003, 0.3462, 0.6868, 0.3228, 0.7102, 0.3291, 0.6412, 0.391, 0.6442, 0.394, 0.6339, 0.394, 0.6337, 0.4391, 0.6294, 0.4391, 0.6296, 0.3806, 0.6265, 0.3806, 0.6296, 0.3806, 0.6263, 0.4391, 0.6369, 0.3806, 0.6412, 0.3806, 0.6339, 0.3837, 0.6339, 0.3837, 0.6412, 0.3806, 0.6369, 0.391, 0.6412, 0.3806, 0.6442, 0.3837, 0.6442, 0.388, 0.6369, 0.391, 0.6412, 0.3806, 0.6442, 0.388, 0.6412, 0.391, 0.6369, 0.391, 0.6442, 0.388, 0.6135, 0.3906, 0.6136, 0.4292, 0.6115, 0.3906, 0.6033, 0.3839, 0.6073, 0.3839, 0.6074, 0.438, 0.6234, 0.4292, 0.6235, 0.3906, 0.6254, 0.4292, 0.6235, 0.3906, 0.6234, 0.4292, 0.6206, 0.4292, 0.6094, 0.4292, 0.6095, 0.3906, 0.6114, 0.4292, 0.6113, 0.4391, 0.607, 0.4391, 0.6068, 0.3806, 0.6202, 0.3718, 0.6222, 0.3698, 0.6271, 0.3747, 0.6202, 0.3718, 0.6222, 0.3767, 0.6202, 0.3747, 0.6202, 0.3718, 0.6271, 0.3747, 0.6222, 0.3767, 0.6251, 0.3698, 0.6271, 0.3718, 0.6222, 0.3698, 0.6271, 0.3718, 0.6271, 0.3747, 0.6222, 0.3698, 0.6164, 0.3906, 0.6165, 0.4292, 0.6135, 0.3906, 0.6284, 0.4292, 0.6285, 0.3906, 0.6304, 0.4292, 0.6251, 0.3767, 0.6202, 0.3787, 0.6222, 0.3767, 0.6222, 0.3835, 0.6202, 0.3815, 0.6271, 0.3815, 0.5659, 0.2732, 0.5646, 0.2664, 0.5843, 0.2664, 0.6251, 0.3767, 0.6271, 0.3787, 0.6202, 0.3787, 0.5536, 0.4239, 0.5499, 0.41, 0.56, 0.3998, 0.7016, 0.274, 0.6978, 0.2797, 0.6834, 0.2664, 0.624, 0.3259, 0.6307, 0.3245, 0.6316, 0.3441, 0.7156, 0.2879, 0.7099, 0.2917, 0.7016, 0.274, 0.624, 0.3061, 0.6307, 0.3075, 0.624, 0.3259, 0.7016, 0.358, 0.6978, 0.3523, 0.7156, 0.3441, 0.7231, 0.3061, 0.7164, 0.3075, 0.7156, 0.2879, 0.6316, 0.2879, 0.6372, 0.2917, 0.624, 0.3061, 0.6646, 0.3717, 0.6647, 0.3858, 0.6615, 0.3858, 0.6594, 0.3838, 0.6593, 0.3656, 0.665, 0.3656, 0.6455, 0.274, 0.6493, 0.2797, 0.6316, 0.2879, 0.6637, 0.3656, 0.665, 0.3588, 0.6834, 0.3656, 0.7099, 0.3403, 0.7164, 0.3245, 0.7156, 0.3441, 0.6637, 0.2664, 0.665, 0.2732, 0.6455, 0.274, 0.6455, 0.358, 0.6493, 0.3523, 0.6637, 0.3656, 0.6834, 0.2664, 0.6821, 0.2732, 0.6637, 0.2664, 0.6316, 0.3441, 0.6372, 0.3403, 0.6455, 0.358, 0.5381, 0.3403, 0.5502, 0.3523, 0.5325, 0.3441, 0.583, 0.2732, 0.5659, 0.2732, 0.5843, 0.2664, 0.5502, 0.3523, 0.5659, 0.3588, 0.5464, 0.358, 0.5659, 0.2732, 0.5502, 0.2797, 0.5646, 0.2664, 0.6108, 0.3403, 0.6173, 0.3245, 0.6165, 0.3441, 0.5659, 0.3588, 0.583, 0.3588, 0.5646, 0.3656, 0.5502, 0.2797, 0.5381, 0.2917, 0.5464, 0.274, 0.6369, 0.4014, 0.6339, 0.394, 0.6442, 0.394, 0.583, 0.3588, 0.5987, 0.3523, 0.5843, 0.3656, 0.5381, 0.2917, 0.5316, 0.3075, 0.5325, 0.2879, 0.6173, 0.3075, 0.6108, 0.2917, 0.624, 0.3061, 0.6025, 0.358, 0.5987, 0.3523, 0.6165, 0.3441, 0.5316, 0.3075, 0.5316, 0.3245, 0.5249, 0.3061, 0.5316, 0.3075, 0.5249, 0.3061, 0.5325, 0.2879, 0.5316, 0.3245, 0.5381, 0.3403, 0.5249, 0.3259, 0.5987, 0.2797, 0.583, 0.2732, 0.6025, 0.274, 0.6359, 0.3795, 0.6358, 0.3656, 0.6415, 0.3656, 0.6537, 0.3656, 0.6593, 0.3656, 0.6536, 0.3776, 0.6025, 0.274, 0.6165, 0.2879, 0.6108, 0.2917, 0.6358, 0.3934, 0.6357, 0.4104, 0.6301, 0.3934, 0.6593, 0.3776, 0.6593, 0.3934, 0.6536, 0.3776, 0.624, 0.4496, 0.6241, 0.4356, 0.6297, 0.4496, 0.6651, 0.4035, 0.6652, 0.4217, 0.6595, 0.4035, 0.6416, 0.3795, 0.6416, 0.3977, 0.6359, 0.3795, 0.6477, 0.3813, 0.6476, 0.3656, 0.6533, 0.3813, 0.6357, 0.4104, 0.6357, 0.4262, 0.63, 0.4104, 0.6593, 0.3934, 0.6592, 0.4104, 0.6536, 0.3934, 0.6241, 0.4356, 0.6241, 0.4174, 0.6297, 0.4356, 0.6417, 0.4356, 0.6418, 0.4217, 0.6474, 0.4356, 0.6416, 0.3977, 0.6417, 0.4174, 0.6359, 0.3977, 0.6122, 0.3813, 0.6065, 0.3813, 0.6064, 0.3656, 0.6357, 0.4262, 0.6356, 0.4382, 0.63, 0.4261, 0.6592, 0.4104, 0.6592, 0.4262, 0.6535, 0.4104, 0.5365, 0.4141, 0.5308, 0.4141, 0.5309, 0.3983, 0.6189, 0.3943, 0.604, 0.3944, 0.6039, 0.3606, 0.6417, 0.4174, 0.6417, 0.4356, 0.636, 0.4174, 0.6595, 0.4035, 0.6594, 0.3838, 0.6651, 0.3838, 0.6478, 0.4262, 0.6478, 0.4141, 0.6535, 0.4261, 0.6358, 0.3656, 0.6358, 0.3776, 0.6302, 0.3656, 0.6242, 0.3977, 0.6242, 0.3795, 0.6298, 0.3977, 0.5732, 0.2796, 0.5742, 0.4836, 0.5603, 0.4836, 0.5777, 0.41, 0.5777, 0.4174, 0.5536, 0.4239, 0.6709, 0.3656, 0.6709, 0.3813, 0.6652, 0.3813, 0.6478, 0.4141, 0.6477, 0.3984, 0.6534, 0.4141, 0.6097, 0.3804, 0.6096, 0.2665, 0.6146, 0.2664, 0.6299, 0.3795, 0.6242, 0.3795, 0.6299, 0.3656, 0.6419, 0.3838, 0.6419, 0.3656, 0.6476, 0.3838, 0.6565, 0.2893, 0.6564, 0.4032, 0.6514, 0.4032, 0.5424, 0.2689, 0.5474, 0.2689, 0.5477, 0.3828, 0.6967, 0.4064, 0.7099, 0.4065, 0.6967, 0.4187, 0.7098, 0.3183, 0.6966, 0.3182, 0.6966, 0.306, 0.7097, 0.3324, 0.6965, 0.3324, 0.6966, 0.3182, 0.6965, 0.3324, 0.7097, 0.3324, 0.6965, 0.3446, 0.7096, 0.3538, 0.6964, 0.3539, 0.6964, 0.3416, 0.6964, 0.3539, 0.7096, 0.3538, 0.6965, 0.368, 0.6965, 0.368, 0.7097, 0.368, 0.6965, 0.3802, 0.7097, 0.4622, 0.6965, 0.4622, 0.7097, 0.45, 0.7097, 0.45, 0.6965, 0.4499, 0.7098, 0.4358, 0.667, 0.303, 0.6707, 0.2966, 0.6832, 0.2999, 0.6968, 0.3801, 0.71, 0.3801, 0.6968, 0.3923, 0.7102, 0.3021, 0.6868, 0.3156, 0.7003, 0.2922, 0.6234, 0.3263, 0.6304, 0.3385, 0.6111, 0.3192, 0.6111, 0.3192, 0.6304, 0.3385, 0.6111, 0.372, 0.6304, 0.3527, 0.6234, 0.3649, 0.6111, 0.372, 0.6772, 0.3676, 0.6723, 0.3676, 0.6719, 0.269, 0.5847, 0.3263, 0.597, 0.3192, 0.5777, 0.3527, 0.597, 0.3192, 0.6111, 0.3192, 0.5777, 0.3527, 0.6111, 0.3192, 0.6111, 0.372, 0.5777, 0.3527, 0.6111, 0.372, 0.597, 0.372, 0.5847, 0.3649, 0.5777, 0.3527, 0.6111, 0.372, 0.5847, 0.3649, 0.6609, 0.4386, 0.6609, 0.4312, 0.6698, 0.4387, 0.6375, 0.2735, 0.6497, 0.2664, 0.6466, 0.2826, 0.6429, 0.2891, 0.6429, 0.2966, 0.6304, 0.2999, 0.6466, 0.303, 0.6531, 0.3067, 0.6497, 0.3192, 0.6605, 0.3067, 0.667, 0.303, 0.6761, 0.3121, 0.7013, 0.2657, 0.7016, 0.3644, 0.6966, 0.3644, 0.6761, 0.2735, 0.6832, 0.2858, 0.667, 0.2826, 0.6285, 0.3906, 0.6284, 0.4292, 0.6256, 0.4292, 0.6466, 0.2826, 0.6429, 0.2891, 0.6304, 0.2858, 0.6429, 0.2966, 0.6466, 0.303, 0.6375, 0.3121, 0.6639, 0.3192, 0.6497, 0.3192, 0.6605, 0.3067, 0.6639, 0.2664, 0.6605, 0.2789, 0.6531, 0.2789, 0.5777, 0.41, 0.5675, 0.3998, 0.5739, 0.4035, 0.5675, 0.4276, 0.56, 0.4276, 0.5536, 0.4239, 0.5675, 0.4276, 0.5536, 0.4239, 0.5777, 0.4174, 0.5777, 0.41, 0.56, 0.3998, 0.5675, 0.3998, 0.56, 0.3998, 0.5499, 0.41, 0.5536, 0.4035, 0.6202, 0.3815, 0.6202, 0.3787, 0.6271, 0.3815, 0.5739, 0.4239, 0.5675, 0.4276, 0.5777, 0.4174, 0.6493, 0.3267, 0.6538, 0.3267, 0.6539, 0.3605, 0.56, 0.3998, 0.5777, 0.41, 0.5536, 0.4239, 0.5498, 0.3988, 0.5498, 0.4063, 0.5409, 0.3988, 0.6609, 0.4312, 0.6609, 0.4247, 0.6699, 0.4312, 0.5498, 0.4063, 0.5498, 0.4127, 0.5409, 0.4063, 0.5409, 0.4331, 0.5409, 0.4267, 0.5498, 0.4331, 0.6152, 0.3807, 0.615, 0.4377, 0.61, 0.4377, 0.5409, 0.4267, 0.5409, 0.4192, 0.5498, 0.4267, 0.7012, 0.2729, 0.7012, 0.2804, 0.6922, 0.2729, 0.5499, 0.4128, 0.5498, 0.4192, 0.5409, 0.4192, 0.6922, 0.2868, 0.6922, 0.2804, 0.7012, 0.2804, 0.5499, 0.3924, 0.5498, 0.3988, 0.5409, 0.3924, 0.667, 0.2826, 0.6605, 0.2789, 0.6639, 0.2664, 0.6304, 0.4511, 0.6172, 0.4512, 0.6304, 0.437, 0.6455, 0.274, 0.6637, 0.2664, 0.665, 0.2732, 0.6184, 0.3739, 0.6316, 0.3739, 0.6184, 0.3861, 0.6184, 0.3861, 0.6315, 0.3862, 0.6183, 0.4002, 0.6183, 0.4002, 0.6315, 0.4003, 0.6183, 0.4125, 0.6195, 0.332, 0.6327, 0.332, 0.6196, 0.3442, 0.6196, 0.3442, 0.6327, 0.3442, 0.6196, 0.3584, 0.6328, 0.3706, 0.6196, 0.3706, 0.6196, 0.3584, 0.6335, 0.3436, 0.6203, 0.3436, 0.6335, 0.3314, 0.5994, 0.3853, 0.5951, 0.3853, 0.5951, 0.3804, 0.6761, 0.4177, 0.6639, 0.4247, 0.6832, 0.4054, 0.6832, 0.3913, 0.6639, 0.372, 0.6761, 0.379, 0.6497, 0.4247, 0.6375, 0.4177, 0.6639, 0.4247, 0.6832, 0.4054, 0.6639, 0.4247, 0.6832, 0.3913, 0.6832, 0.3913, 0.6639, 0.4247, 0.6639, 0.372, 0.6375, 0.379, 0.6497, 0.372, 0.6639, 0.4247, 0.5962, 0.2812, 0.6115, 0.2812, 0.6129, 0.4851, 0.6304, 0.3913, 0.6375, 0.379, 0.6639, 0.4247, 0.6832, 0.2729, 0.6922, 0.2729, 0.6922, 0.2804, 0.6304, 0.4634, 0.6172, 0.4634, 0.6304, 0.4511, 0.6202, 0.305, 0.6334, 0.305, 0.6334, 0.3172, 0.6234, 0.2735, 0.6304, 0.2858, 0.6139, 0.2829, 0.5498, 0.4394, 0.5498, 0.4467, 0.5408, 0.4394, 0.6139, 0.3027, 0.6176, 0.2964, 0.6304, 0.2999, 0.6543, 0.2922, 0.6543, 0.2783, 0.665, 0.2783, 0.5847, 0.3121, 0.5777, 0.2999, 0.5942, 0.3027, 0.5777, 0.2858, 0.5847, 0.2735, 0.5906, 0.2892, 0.597, 0.2664, 0.6111, 0.2664, 0.6004, 0.2793, 0.6139, 0.2829, 0.6077, 0.2793, 0.6111, 0.2664, 0.6176, 0.2964, 0.6176, 0.2892, 0.6304, 0.2858, 0.6234, 0.3121, 0.6111, 0.3192, 0.6139, 0.3027, 0.597, 0.3192, 0.5847, 0.3121, 0.6004, 0.3063, 0.5906, 0.2892, 0.5906, 0.2964, 0.5777, 0.2999, 0.5847, 0.2735, 0.597, 0.2664, 0.5942, 0.2829, 0.6868, 0.3228, 0.6832, 0.3363, 0.6832, 0.3291, 0.7003, 0.3462, 0.6931, 0.3462, 0.6832, 0.3363, 0.6832, 0.2729, 0.6832, 0.2665, 0.6921, 0.2664, 0.7003, 0.3462, 0.6832, 0.3363, 0.6868, 0.3228, 0.7066, 0.3426, 0.7003, 0.3462, 0.7102, 0.3291, 0.7102, 0.3363, 0.7066, 0.3426, 0.7102, 0.3291, 0.6176, 0.4028, 0.6176, 0.4092, 0.6106, 0.4092, 0.6868, 0.3228, 0.6931, 0.3192, 0.7066, 0.3228, 0.7102, 0.3291, 0.6868, 0.3228, 0.7066, 0.3228, 0.5589, 0.4411, 0.5589, 0.4339, 0.5679, 0.4411, 0.5408, 0.4394, 0.5408, 0.4331, 0.5499, 0.4332, 0.5679, 0.4411, 0.568, 0.4474, 0.5589, 0.4474, 0.7194, 0.2805, 0.7194, 0.2868, 0.7103, 0.2806, 0.7192, 0.2994, 0.7193, 0.3057, 0.7102, 0.3057, 0.7102, 0.3129, 0.7102, 0.3057, 0.7193, 0.3129, 0.7194, 0.2733, 0.7194, 0.2805, 0.7103, 0.2733, 0.7103, 0.3192, 0.7102, 0.3129, 0.7193, 0.3192, 0.7193, 0.267, 0.7194, 0.2733, 0.7103, 0.2671, 0.5498, 0.4467, 0.5498, 0.4529, 0.5408, 0.4466, 0.5589, 0.4339, 0.5589, 0.4276, 0.5679, 0.4339, 0.6022, 0.4409, 0.6022, 0.4323, 0.6102, 0.4409, 0.6102, 0.4409, 0.6102, 0.4483, 0.6022, 0.4483, 0.6036, 0.4092, 0.6036, 0.4028, 0.6106, 0.4092, 0.6036, 0.4167, 0.6036, 0.4092, 0.6106, 0.4167, 0.6106, 0.4167, 0.6106, 0.4232, 0.6036, 0.4232, 0.624, 0.3259, 0.624, 0.3061, 0.6307, 0.3075, 0.6107, 0.4167, 0.6106, 0.4092, 0.6176, 0.4167, 0.6107, 0.4232, 0.6107, 0.4167, 0.6176, 0.4232, 0.6103, 0.4483, 0.6103, 0.4409, 0.6183, 0.4409, 0.6103, 0.4409, 0.6103, 0.4323, 0.6183, 0.4323, 0.5777, 0.3385, 0.5652, 0.3419, 0.5615, 0.3354, 0.6103, 0.4249, 0.6102, 0.4323, 0.6022, 0.4323, 0.6183, 0.4249, 0.6183, 0.4323, 0.6103, 0.4249, 0.6832, 0.3385, 0.6832, 0.3527, 0.6761, 0.3649, 0.6832, 0.3385, 0.6761, 0.3649, 0.6375, 0.3649, 0.6497, 0.3192, 0.6304, 0.3385, 0.6375, 0.3263, 0.6761, 0.3263, 0.6832, 0.3385, 0.6639, 0.3192, 0.6639, 0.3192, 0.6832, 0.3385, 0.6304, 0.3527, 0.6639, 0.3192, 0.6304, 0.3385, 0.6497, 0.3192, 0.6304, 0.3385, 0.6639, 0.3192, 0.6304, 0.3527, 0.6301, 0.3934, 0.6301, 0.3776, 0.6358, 0.3776, 0.6761, 0.3649, 0.6497, 0.372, 0.6375, 0.3649, 0.5905, 0.4386, 0.5816, 0.4387, 0.5905, 0.4312, 0.5652, 0.3493, 0.5777, 0.3527, 0.5615, 0.3558, 0.555, 0.3595, 0.5584, 0.372, 0.5476, 0.3595, 0.5249, 0.3527, 0.5374, 0.3493, 0.5411, 0.3558, 0.532, 0.3263, 0.5411, 0.3354, 0.5374, 0.3419, 0.5584, 0.3192, 0.555, 0.3317, 0.5476, 0.3317, 0.6834, 0.3656, 0.6637, 0.3656, 0.665, 0.3588, 0.5652, 0.3419, 0.5777, 0.3385, 0.5652, 0.3493, 0.5584, 0.372, 0.555, 0.3595, 0.5615, 0.3558, 0.5476, 0.3595, 0.5442, 0.372, 0.5411, 0.3558, 0.5374, 0.3493, 0.5249, 0.3527, 0.5374, 0.3419, 0.6142, 0.3839, 0.617, 0.3839, 0.6172, 0.438, 0.5777, 0.3822, 0.5777, 0.3896, 0.5739, 0.3757, 0.5777, 0.3896, 0.5739, 0.3961, 0.5675, 0.3998, 0.5739, 0.3757, 0.5777, 0.3896, 0.56, 0.3998, 0.5675, 0.372, 0.5739, 0.3757, 0.56, 0.372, 0.56, 0.372, 0.5739, 0.3757, 0.5499, 0.3822, 0.56, 0.372, 0.5499, 0.3822, 0.5536, 0.3757, 0.5499, 0.3896, 0.5499, 0.3822, 0.5739, 0.3757, 0.6304, 0.3385, 0.6304, 0.3527, 0.6111, 0.372, 0.5943, 0.2672, 0.5946, 0.3811, 0.5896, 0.3811, 0.5498, 0.3859, 0.5409, 0.3859, 0.5498, 0.3785, 0.5905, 0.4451, 0.5816, 0.4451, 0.5905, 0.4386, 0.5498, 0.3924, 0.5409, 0.3923, 0.5498, 0.3859, 0.5499, 0.4415, 0.5588, 0.4415, 0.5499, 0.448, 0.607, 0.4391, 0.604, 0.4391, 0.6038, 0.3807, 0.5499, 0.434, 0.5589, 0.4341, 0.5499, 0.4415, 0.7099, 0.4065, 0.6967, 0.4064, 0.6968, 0.3923, 0.5499, 0.4276, 0.5589, 0.4276, 0.5499, 0.434, 0.6922, 0.2868, 0.6833, 0.2868, 0.6922, 0.2804, 0.5498, 0.3785, 0.5409, 0.3784, 0.5499, 0.372, 0.5815, 0.4248, 0.5905, 0.4247, 0.5905, 0.4312, 0.6832, 0.4499, 0.6833, 0.4358, 0.6964, 0.45, 0.6964, 0.45, 0.6964, 0.4622, 0.6832, 0.4622, 0.525, 0.4229, 0.5249, 0.4107, 0.5381, 0.4229, 0.5381, 0.4229, 0.5382, 0.437, 0.525, 0.4371, 0.5382, 0.437, 0.5382, 0.4493, 0.525, 0.4493, 0.6305, 0.437, 0.6304, 0.4248, 0.6437, 0.437, 0.6305, 0.4512, 0.6305, 0.437, 0.6437, 0.4511, 0.6306, 0.4634, 0.6305, 0.4512, 0.6437, 0.4634, 0.7098, 0.4113, 0.7098, 0.4235, 0.6966, 0.4113, 0.7097, 0.3971, 0.7098, 0.4113, 0.6965, 0.3972, 0.532, 0.2735, 0.5249, 0.2999, 0.5249, 0.2858, 0.5777, 0.2858, 0.5777, 0.2999, 0.5706, 0.2735, 0.5442, 0.2664, 0.5706, 0.2735, 0.5584, 0.3192, 0.5777, 0.2999, 0.5706, 0.3121, 0.5584, 0.3192, 0.657, 0.443, 0.652, 0.443, 0.6519, 0.3861, 0.5249, 0.2999, 0.5442, 0.3192, 0.532, 0.3121, 0.5442, 0.3192, 0.5249, 0.2999, 0.5584, 0.3192, 0.532, 0.2735, 0.5442, 0.2664, 0.5584, 0.3192, 0.5366, 0.3813, 0.5309, 0.3813, 0.531, 0.3656, 0.6833, 0.4358, 0.6833, 0.4235, 0.6965, 0.4358, 0.7097, 0.3849, 0.7097, 0.3971, 0.6965, 0.3849, 0.6176, 0.402, 0.6304, 0.4054, 0.6139, 0.4082, 0.5777, 0.4411, 0.5686, 0.4411, 0.5776, 0.4339, 0.6304, 0.3913, 0.6176, 0.3947, 0.6139, 0.3885, 0.6111, 0.372, 0.6077, 0.3848, 0.6004, 0.3848, 0.5906, 0.3947, 0.5777, 0.3913, 0.5942, 0.3885, 0.5942, 0.4082, 0.5847, 0.4177, 0.5906, 0.402, 0.6077, 0.4119, 0.6111, 0.4247, 0.6004, 0.4119, 0.6111, 0.4247, 0.6077, 0.4119, 0.6139, 0.4082, 0.6176, 0.3947, 0.6304, 0.3913, 0.6176, 0.402, 0.6077, 0.3848, 0.6111, 0.372, 0.6139, 0.3885, 0.5942, 0.3885, 0.5847, 0.379, 0.6004, 0.3848, 0.5777, 0.3913, 0.5906, 0.3947, 0.5906, 0.402, 0.5847, 0.4177, 0.5942, 0.4082, 0.6004, 0.4119, 0.7003, 0.2922, 0.6868, 0.2958, 0.6931, 0.2922, 0.7102, 0.3021, 0.7003, 0.2922, 0.7066, 0.2958, 0.6868, 0.2958, 0.7003, 0.2922, 0.6832, 0.3021, 0.7003, 0.3192, 0.6931, 0.3192, 0.6868, 0.3156, 0.7003, 0.3192, 0.6868, 0.3156, 0.7102, 0.3021, 0.7102, 0.3093, 0.7066, 0.3156, 0.7102, 0.3021, 0.5442, 0.3192, 0.5476, 0.3317, 0.5411, 0.3354, 0.7066, 0.3156, 0.7003, 0.3192, 0.7102, 0.3021, 0.6698, 0.4387, 0.6698, 0.4451, 0.6609, 0.4451, 0.7102, 0.3255, 0.7193, 0.3255, 0.7102, 0.3327, 0.5686, 0.4276, 0.5776, 0.4276, 0.5776, 0.4339, 0.7102, 0.3327, 0.7193, 0.3327, 0.7103, 0.339, 0.7099, 0.4235, 0.7189, 0.4236, 0.7099, 0.4298, 0.7012, 0.2671, 0.7102, 0.267, 0.7012, 0.2733, 0.7012, 0.2733, 0.7103, 0.2733, 0.7013, 0.2806, 0.7099, 0.4298, 0.7189, 0.4298, 0.7098, 0.437, 0.7013, 0.2806, 0.7103, 0.2805, 0.7013, 0.2868, 0.7098, 0.437, 0.7189, 0.4371, 0.7098, 0.4433, 0.5777, 0.4474, 0.5686, 0.4474, 0.5777, 0.4411, 0.7102, 0.3192, 0.7192, 0.3192, 0.7102, 0.3255, 0.6316, 0.3441, 0.624, 0.3259, 0.6307, 0.3245, 0.6834, 0.2664, 0.7016, 0.274, 0.6978, 0.2797, 0.6171, 0.4248, 0.6303, 0.4247, 0.6304, 0.437, 0.6821, 0.2732, 0.665, 0.2732, 0.6834, 0.2664, 0.6978, 0.3523, 0.7099, 0.3403, 0.7016, 0.358, 0.6493, 0.3523, 0.665, 0.3588, 0.6455, 0.358, 0.5946, 0.3811, 0.595, 0.2672, 0.5999, 0.2672, 0.5502, 0.2797, 0.5464, 0.274, 0.5646, 0.2664, 0.5251, 0.3656, 0.5308, 0.3656, 0.5308, 0.3795, 0.6493, 0.2797, 0.6372, 0.2917, 0.6455, 0.274, 0.7164, 0.3245, 0.7164, 0.3075, 0.7231, 0.3259, 0.6834, 0.3656, 0.6821, 0.3588, 0.7016, 0.358, 0.6372, 0.2917, 0.6307, 0.3075, 0.6316, 0.2879, 0.7164, 0.3075, 0.7099, 0.2917, 0.7231, 0.3061, 0.7231, 0.3259, 0.7156, 0.3441, 0.7099, 0.3403, 0.7099, 0.2917, 0.6978, 0.2797, 0.7156, 0.2879, 0.6025, 0.274, 0.5987, 0.2797, 0.5843, 0.2664, 0.5249, 0.3259, 0.5316, 0.3245, 0.5325, 0.3441, 0.6165, 0.2879, 0.6108, 0.2917, 0.6025, 0.274, 0.5249, 0.3061, 0.5316, 0.3075, 0.5249, 0.3259, 0.6025, 0.358, 0.5987, 0.3523, 0.6165, 0.3441, 0.624, 0.3061, 0.6173, 0.3075, 0.6165, 0.2879, 0.6004, 0.3063, 0.6077, 0.3063, 0.6111, 0.3192, 0.5706, 0.2735, 0.5777, 0.2999, 0.5584, 0.3192, 0.624, 0.3259, 0.6173, 0.3245, 0.624, 0.3061, 0.5464, 0.274, 0.5502, 0.2797, 0.5325, 0.2879, 0.5646, 0.3656, 0.5659, 0.3588, 0.5843, 0.3656, 0.6108, 0.3403, 0.6173, 0.3245, 0.6165, 0.3441, 0.6298, 0.3977, 0.6298, 0.4174, 0.6241, 0.4174, 0.5464, 0.358, 0.5502, 0.3523, 0.5646, 0.3656, 0.6417, 0.4217, 0.636, 0.4217, 0.636, 0.4035, 0.5325, 0.3441, 0.5381, 0.3403, 0.5464, 0.358, 0.6358, 0.4356, 0.6302, 0.4356, 0.6358, 0.4174, 0.5366, 0.3813, 0.5366, 0.3984, 0.5309, 0.3813, 0.6065, 0.3984, 0.6122, 0.3983, 0.6066, 0.4141, 0.6183, 0.4262, 0.624, 0.4261, 0.6183, 0.4382, 0.5777, 0.3896, 0.5675, 0.3998, 0.56, 0.3998, 0.6416, 0.4035, 0.636, 0.4035, 0.6359, 0.3838, 0.5781, 0.2665, 0.5831, 0.2664, 0.5835, 0.3803, 0.5249, 0.2999, 0.532, 0.2735, 0.5584, 0.3192, 0.6065, 0.3813, 0.6122, 0.3813, 0.6065, 0.3984, 0.6183, 0.4104, 0.6239, 0.4104, 0.6183, 0.4262, 0.618, 0.3776, 0.6123, 0.3776, 0.6179, 0.3656, 0.6202, 0.3173, 0.6334, 0.3172, 0.6335, 0.3314, 0.6298, 0.4174, 0.6241, 0.4174, 0.6298, 0.3977, 0.5307, 0.3977, 0.525, 0.3977, 0.5308, 0.3795, 0.6533, 0.3813, 0.6534, 0.3983, 0.6477, 0.3984, 0.6182, 0.3934, 0.6239, 0.3934, 0.6183, 0.4104, 0.618, 0.3934, 0.6123, 0.3934, 0.618, 0.3776, 0.6357, 0.3795, 0.63, 0.3795, 0.6356, 0.3656, 0.6297, 0.4356, 0.6241, 0.4356, 0.6298, 0.4174, 0.5306, 0.4174, 0.525, 0.4174, 0.5307, 0.3977, 0.7201, 0.3653, 0.7241, 0.3653, 0.7243, 0.4573, 0.6182, 0.3776, 0.6238, 0.3776, 0.6182, 0.3934, 0.6181, 0.4104, 0.6124, 0.4104, 0.618, 0.3934, 0.6357, 0.3977, 0.63, 0.3977, 0.6357, 0.3795, 0.6297, 0.4496, 0.624, 0.4496, 0.6297, 0.4356, 0.658, 0.4384, 0.6548, 0.4384, 0.6545, 0.3436, 0.671, 0.3983, 0.671, 0.4141, 0.6653, 0.4141, 0.6181, 0.3656, 0.6238, 0.3656, 0.6182, 0.3776, 0.7012, 0.2729, 0.6922, 0.2729, 0.6923, 0.2664, 0.6301, 0.4174, 0.63, 0.3977, 0.6358, 0.4174, 0.6709, 0.3813, 0.671, 0.3983, 0.6653, 0.3984, 0.6243, 0.3656, 0.6299, 0.3656, 0.6299, 0.3795, 0.6281, 0.2757, 0.6316, 0.2757, 0.6288, 0.5199, 0.624, 0.2758, 0.6281, 0.2757, 0.6248, 0.5199, 0.6205, 0.2758, 0.624, 0.2758, 0.6212, 0.5199, 0.6296, 0.2732, 0.6331, 0.2732, 0.6304, 0.5173, 0.6256, 0.2732, 0.6296, 0.2732, 0.6263, 0.5173, 0.622, 0.2732, 0.6256, 0.2732, 0.6228, 0.5173, 0.6309, 0.5113, 0.6274, 0.5113, 0.6281, 0.2675, 0.624, 0.2675, 0.6281, 0.2675, 0.6233, 0.5113, 0.6205, 0.2675, 0.624, 0.2675, 0.6198, 0.5112, 0.6242, 0.5341, 0.6207, 0.5341, 0.6234, 0.2904, 0.6597, 0.4284, 0.6574, 0.4297, 0.6548, 0.4297, 0.6597, 0.4284, 0.6548, 0.4297, 0.6511, 0.4261, 0.6597, 0.4211, 0.6548, 0.4198, 0.6574, 0.4198, 0.6611, 0.4261, 0.6597, 0.4284, 0.6611, 0.4234, 0.6525, 0.4211, 0.6511, 0.4261, 0.6511, 0.4234, 0.6868, 0.3156, 0.6832, 0.3021, 0.7003, 0.2922, 0.6597, 0.4284, 0.6511, 0.4261, 0.6611, 0.4234, 0.6597, 0.4211, 0.6611, 0.4234, 0.6548, 0.4198, 0.6318, 0.5345, 0.6282, 0.5341, 0.631, 0.2903, 0.6282, 0.5341, 0.6242, 0.5341, 0.6275, 0.2903, 0.6511, 0.4135, 0.6525, 0.4185, 0.6511, 0.4161, 0.6611, 0.4135, 0.6611, 0.4161, 0.6574, 0.4098, 0.6511, 0.4135, 0.6548, 0.4198, 0.6525, 0.4185, 0.6548, 0.4098, 0.6511, 0.4135, 0.6525, 0.4112, 0.6548, 0.4098, 0.6548, 0.4198, 0.6511, 0.4135, 0.6598, 0.4184, 0.6574, 0.4198, 0.6548, 0.4198, 0.6598, 0.4184, 0.6548, 0.4198, 0.6611, 0.4161, 0.6192, 0.4348, 0.6187, 0.2735, 0.7107, 0.2732, 0.6574, 0.4098, 0.6611, 0.4161, 0.6548, 0.4098, 0.7243, 0.3653, 0.7204, 0.3653, 0.7241, 0.2732, 0.6511, 0.4261, 0.6525, 0.4211, 0.6611, 0.4234, 0.5551, 0.2797, 0.5561, 0.4836, 0.5422, 0.4836, 0.7117, 0.4345, 0.7112, 0.2732, 0.7157, 0.4345, 0.6707, 0.2966, 0.6707, 0.2891, 0.6832, 0.2858, 0.5261, 0.4345, 0.5266, 0.2732, 0.6182, 0.4348, 0.6187, 0.3267, 0.6188, 0.3605, 0.6038, 0.3268, 0.6493, 0.3943, 0.6539, 0.3944, 0.6493, 0.4093, 0.6342, 0.3605, 0.6343, 0.3267, 0.6492, 0.3606, 0.6636, 0.3943, 0.6682, 0.3944, 0.6636, 0.4093, 0.6543, 0.3943, 0.6542, 0.3605, 0.6588, 0.3943, 0.6636, 0.3943, 0.6637, 0.3605, 0.6682, 0.3943, 0.6339, 0.3267, 0.634, 0.3605, 0.6189, 0.3268, 0.6235, 0.4093, 0.619, 0.4094, 0.6235, 0.3944, 0.6036, 0.3605, 0.6038, 0.3943, 0.5887, 0.3606, 0.5992, 0.3944, 0.6038, 0.3944, 0.5991, 0.4093, 0.6495, 0.3943, 0.6494, 0.3605, 0.654, 0.3943, 0.6588, 0.3943, 0.6589, 0.3605, 0.6634, 0.3943, 0.5987, 0.3523, 0.6025, 0.358, 0.5843, 0.3656, 0.6588, 0.4093, 0.6589, 0.3943, 0.6634, 0.4093, 0.6491, 0.3944, 0.6341, 0.3943, 0.6492, 0.3606, 0.6636, 0.3943, 0.6682, 0.3944, 0.6636, 0.4093, 0.6587, 0.3605, 0.6542, 0.3605, 0.6586, 0.3267, 0.6683, 0.3605, 0.6637, 0.3605, 0.6684, 0.3267, 0.619, 0.3606, 0.634, 0.3605, 0.6191, 0.3944, 0.6588, 0.3943, 0.6588, 0.4093, 0.6542, 0.3944, 0.5886, 0.3268, 0.6035, 0.3267, 0.5887, 0.3606, 0.5992, 0.3944, 0.6038, 0.3944, 0.5991, 0.4093, 0.6978, 0.3523, 0.7016, 0.358, 0.6834, 0.3656, 0.6635, 0.3605, 0.6589, 0.3605, 0.6636, 0.3267, 0.6614, 0.3436, 0.6646, 0.3436, 0.6615, 0.3577, 0.6332, 0.2792, 0.6335, 0.374, 0.6192, 0.2792, 0.6614, 0.3577, 0.6646, 0.3577, 0.6615, 0.3717, 0.6029, 0.3429, 0.6032, 0.4377, 0.5889, 0.3429, 0.6665, 0.4282, 0.6633, 0.4282, 0.6662, 0.3334, 0.6455, 0.358, 0.6316, 0.3441, 0.6372, 0.3403, 0.6614, 0.3998, 0.6615, 0.3858, 0.6646, 0.3998, 0.6046, 0.3436, 0.6186, 0.3436, 0.6049, 0.4385, 0.6124, 0.4104, 0.6181, 0.4104, 0.6181, 0.4261, 0.6189, 0.3436, 0.633, 0.3436, 0.6192, 0.4385, 0.6542, 0.3436, 0.6545, 0.4384, 0.6511, 0.3436, 0.6583, 0.4384, 0.658, 0.3436, 0.6614, 0.4384, 0.6476, 0.3838, 0.6475, 0.4035, 0.6418, 0.4035, 0.6334, 0.4811, 0.6149, 0.4811, 0.6321, 0.2862, 0.6537, 0.3077, 0.6537, 0.2923, 0.6656, 0.2923, 0.6482, 0.286, 0.6497, 0.4809, 0.6337, 0.4809, 0.6375, 0.3649, 0.6304, 0.3527, 0.6832, 0.3385, 0.5796, 0.4779, 0.5783, 0.283, 0.5925, 0.283, 0.5368, 0.3881, 0.5247, 0.3881, 0.5368, 0.3724, 0.5968, 0.2834, 0.6114, 0.2833, 0.6124, 0.4782, 0.5368, 0.3684, 0.5247, 0.3684, 0.5368, 0.3527, 0.6403, 0.2664, 0.6452, 0.2665, 0.6451, 0.3804, 0.6271, 0.3787, 0.6271, 0.3815, 0.6202, 0.3787, 0.5796, 0.2808, 0.5938, 0.2808, 0.5783, 0.4848, 0.6497, 0.372, 0.6639, 0.372, 0.6639, 0.4247, 0.6568, 0.3861, 0.6519, 0.3861, 0.6519, 0.3818, 0.6351, 0.3804, 0.64, 0.3804, 0.6351, 0.3853, 0.61, 0.2668, 0.6099, 0.3807, 0.605, 0.2668, 0.525, 0.4174, 0.5306, 0.4174, 0.5306, 0.4356, 0.686, 0.3669, 0.691, 0.3669, 0.6857, 0.4655, 0.6147, 0.3804, 0.6147, 0.3853, 0.6097, 0.3804, 0.624, 0.3061, 0.624, 0.3259, 0.6173, 0.3245, 0.6803, 0.3669, 0.6853, 0.3669, 0.6803, 0.3712, 0.657, 0.3818, 0.6571, 0.2679, 0.6621, 0.2679, 0.6855, 0.4281, 0.6805, 0.4282, 0.6853, 0.3712, 0.5945, 0.2664, 0.5994, 0.2665, 0.5941, 0.3803, 0.6808, 0.3644, 0.6857, 0.3644, 0.6808, 0.3669, 0.6352, 0.3804, 0.6351, 0.2665, 0.6401, 0.3803, 0.5541, 0.3828, 0.5541, 0.3878, 0.5498, 0.3878, 0.6256, 0.3818, 0.6257, 0.2679, 0.6306, 0.3818, 0.563, 0.3793, 0.5581, 0.3793, 0.5627, 0.2654, 0.6805, 0.2658, 0.6854, 0.2657, 0.6808, 0.3644, 0.686, 0.3644, 0.691, 0.3644, 0.691, 0.3669, 0.6708, 0.3804, 0.6707, 0.2665, 0.6757, 0.2664, 0.6255, 0.3867, 0.6206, 0.3867, 0.6256, 0.3818, 0.6555, 0.3804, 0.6554, 0.2665, 0.6605, 0.3803, 0.691, 0.3644, 0.686, 0.3644, 0.6907, 0.2657, 0.5737, 0.2672, 0.5786, 0.2672, 0.574, 0.3811, 0.5622, 0.3853, 0.5622, 0.3804, 0.5665, 0.3853, 0.5306, 0.3804, 0.5302, 0.2665, 0.5356, 0.3803, 0.6256, 0.4387, 0.6305, 0.4387, 0.6305, 0.443, 0.5481, 0.3828, 0.5477, 0.2689, 0.5531, 0.3828, 0.6257, 0.3818, 0.6307, 0.3818, 0.6256, 0.4387, 0.7016, 0.3644, 0.7066, 0.3644, 0.7019, 0.4631, 0.6862, 0.3719, 0.6861, 0.3676, 0.6911, 0.3719, 0.6101, 0.2668, 0.6151, 0.2668, 0.61, 0.3807, 0.6049, 0.3857, 0.6049, 0.3807, 0.6099, 0.3857, 0.6205, 0.2679, 0.6255, 0.2679, 0.6207, 0.3818, 0.6863, 0.4289, 0.6862, 0.3719, 0.6913, 0.4288, 0.7016, 0.3644, 0.7019, 0.2657, 0.7066, 0.3644, 0.625, 0.3853, 0.625, 0.3804, 0.63, 0.3853, 0.6669, 0.2665, 0.6718, 0.2664, 0.667, 0.3804, 0.6709, 0.3847, 0.6709, 0.3804, 0.6758, 0.3847, 0.652, 0.2679, 0.657, 0.2679, 0.6519, 0.3818, 0.6758, 0.3847, 0.6757, 0.4416, 0.6709, 0.3847, 0.5622, 0.3803, 0.5625, 0.2664, 0.5671, 0.3804, 0.6966, 0.3669, 0.6966, 0.3644, 0.7016, 0.3669, 0.6299, 0.3804, 0.6249, 0.3803, 0.63, 0.2665, 0.5454, 0.3828, 0.5497, 0.3828, 0.5454, 0.3878, 0.6931, 0.3462, 0.6868, 0.3426, 0.6832, 0.3363, 0.5706, 0.3263, 0.5615, 0.3354, 0.555, 0.3317, 0.6375, 0.4177, 0.6304, 0.3913, 0.6639, 0.4247, 0.707, 0.3651, 0.707, 0.3676, 0.702, 0.3651, 0.6554, 0.3803, 0.6504, 0.3804, 0.6553, 0.2664, 0.6279, 0.3983, 0.6279, 0.3934, 0.6329, 0.3934, 0.6475, 0.4035, 0.6475, 0.4217, 0.6418, 0.4217, 0.7073, 0.2665, 0.707, 0.3651, 0.7023, 0.2664, 0.6966, 0.4235, 0.7098, 0.4236, 0.7098, 0.4358, 0.5365, 0.4262, 0.5308, 0.4261, 0.5308, 0.4141, 0.568, 0.3793, 0.563, 0.3793, 0.5683, 0.2654, 0.6862, 0.269, 0.6861, 0.2665, 0.6911, 0.2689, 0.6416, 0.3838, 0.6359, 0.3838, 0.6358, 0.3656, 0.6911, 0.2689, 0.6914, 0.3676, 0.6862, 0.269, 0.7181, 0.3651, 0.7178, 0.2665, 0.7231, 0.3651, 0.58, 0.3811, 0.5843, 0.3811, 0.58, 0.386, 0.56, 0.3998, 0.5499, 0.3896, 0.5739, 0.3757, 0.615, 0.4377, 0.615, 0.442, 0.61, 0.4377, 0.5302, 0.3803, 0.5253, 0.3804, 0.5299, 0.2664, 0.6242, 0.3795, 0.6299, 0.3795, 0.6298, 0.3977, 0.6723, 0.4662, 0.6719, 0.3676, 0.6772, 0.4662, 0.5515, 0.3804, 0.5515, 0.3853, 0.5472, 0.3804, 0.5793, 0.3811, 0.579, 0.2672, 0.5843, 0.3811, 0.6719, 0.2665, 0.6769, 0.2664, 0.6769, 0.2689, 0.5462, 0.3803, 0.5466, 0.2664, 0.5512, 0.3804, 0.7231, 0.4637, 0.7181, 0.4638, 0.7228, 0.3651, 0.6276, 0.265, 0.6325, 0.265, 0.6327, 0.3789, 0.6548, 0.4198, 0.6548, 0.4098, 0.6611, 0.4161])
me_lowpolycart.materials.append(mat_lowpolycart)
me_lowpolycart.use_remesh_preserve_volume = False
me_lowpolycart.use_remesh_preserve_attributes = False
me_lowpolycart.use_mirror_vertex_groups = False
me_lowpolycart.update()

# ---- objects
ob_lamp_001 = bpy.data.objects.new('Lamp.001', light_lamp_001)
ob_lamp = bpy.data.objects.new('Lamp', light_lamp)
ob_camera = bpy.data.objects.new('Camera', cam_camera)
ob_lowpolycart = bpy.data.objects.new('lowpolycart', me_lowpolycart)

# ---- transforms, parenting, visibility, modifiers, constraints
ob_lamp_001.location = (-3.131, -1.946, 2.82)
ob_lamp_001.rotation_euler = (0.6503, 0.05522, 1.866)
ob_lamp_001.lock_rotations_4d = False
ob_lamp_001.empty_display_type = 'ARROWS'
ob_lamp_001.color = (0.0, 0.0, 0.0, 0.0)
ob_lamp_001.lineart.crease_threshold = 0.0
ob_lamp.location = (2.827, 1.005, 3.445)
ob_lamp.rotation_euler = (0.6503, 0.05522, 1.866)
ob_lamp.lock_rotations_4d = False
ob_lamp.empty_display_type = 'ARROWS'
ob_lamp.color = (0.0, 0.0, 0.0, 0.0)
ob_lamp.lineart.crease_threshold = 0.0
ob_camera.location = (7.481, -6.508, 5.344)
ob_camera.rotation_euler = (1.109, 0.01082, 0.8149)
ob_camera.lock_rotations_4d = False
ob_camera.empty_display_type = 'ARROWS'
ob_camera.color = (0.0, 0.0, 0.0, 0.0)
ob_camera.display_type = 'WIRE'
ob_camera.lineart.crease_threshold = 0.0
ob_lowpolycart.location = (0.0, 0.0, 0.0)
ob_lowpolycart.lineart.crease_threshold = 0.0

# ---- collection membership
col_collection_1.objects.link(ob_lamp_001)
col_collection_1.objects.link(ob_lamp)
col_collection_1.objects.link(ob_camera)
col_collection_1.objects.link(ob_lowpolycart)

# ---- scene / render settings (as saved in the file)
scene.camera = ob_camera
scene.frame_start = 1; scene.frame_end = 250; scene.frame_set(2)
scene.render.engine = 'BLENDER_EEVEE_NEXT'
scene.render.resolution_percentage = 50
scene.render.fps = 30
scene.render.dither_intensity = 0.0
scene.cycles.use_denoising = False
scene.cycles.samples = 10
scene.cycles.sampling_pattern = 'TABULATED_SOBOL'
scene.cycles.light_sampling_threshold = 0.0
scene.cycles.use_adaptive_sampling = False
scene.cycles.use_light_tree = False
scene.cycles.blur_glossy = 0.0
scene.cycles.volume_bounces = 1
scene.cycles.pixel_filter_type = 'GAUSSIAN'
scene.cycles.sample_clamp_indirect = 0.0
scene.view_settings.view_transform = 'Standard'
bpy.context.view_layer.update()
